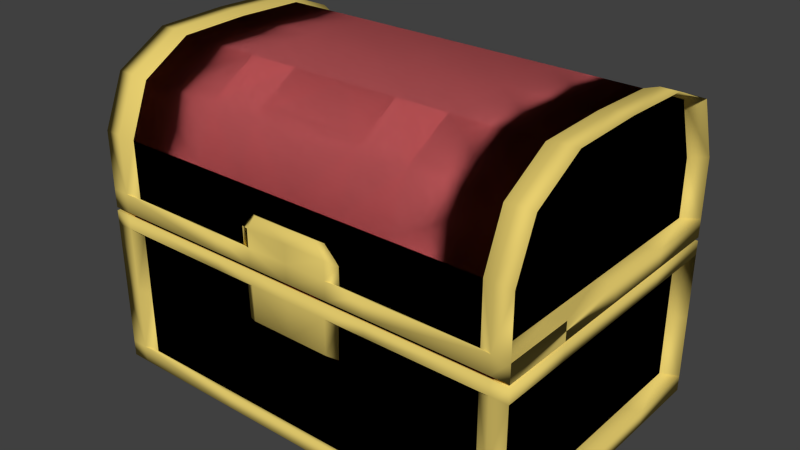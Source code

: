 # Source: chest.blend  (saved by Blender 2.76.0; exported with 4.5.12 LTS)
import bpy
from mathutils import Matrix  # noqa: F401  (used for matrix-valued properties, if any)

bpy.ops.wm.read_factory_settings(use_empty=True)
scene = bpy.context.scene
scene.name = 'Scene'

# ---- collections
col_collection_1 = bpy.data.collections.new('Collection 1'); scene.collection.children.link(col_collection_1)

# ---- materials (node trees are filled in below, after node groups)
mat_chestwood = bpy.data.materials.new('ChestWood')
mat_chestwood.alpha_threshold = 0.0
mat_chestwood.use_transparent_shadow = False
mat_chestwood.diffuse_color = (0.8, 0.1599, 0.1701, 1.0)
mat_chestwood.roughness = 0.5
mat_chestwood.line_color = (0.0, 0.0, 0.0, 1.0)
mat_chestmetal = bpy.data.materials.new('ChestMetal')
mat_chestmetal.alpha_threshold = 0.0
mat_chestmetal.use_transparent_shadow = False
mat_chestmetal.diffuse_color = (0.8, 0.618, 0.1585, 1.0)
mat_chestmetal.roughness = 0.5
mat_chestmetal.line_color = (0.0, 0.0, 0.0, 1.0)
mat_black = bpy.data.materials.new('Black')
mat_black.alpha_threshold = 0.0
mat_black.use_transparent_shadow = False
mat_black.diffuse_color = (0.0, 0.0, 0.0, 1.0)
mat_black.roughness = 0.5
mat_black.line_color = (0.0, 0.0, 0.0, 1.0)

# ---- material node trees

# ---- world
world_world = bpy.data.worlds.new('World'); scene.world = world_world
world_world.color = (0.05088, 0.05088, 0.05088)
world_world.use_sun_shadow = False
world_world.sun_shadow_jitter_overblur = 0.0
world_world.cycles.sampling_method = 'MANUAL'
world_world.cycles.sample_map_resolution = 256

# ---- meshes
me_cube = bpy.data.meshes.new('Cube')
me_cube.from_pydata([(1.583, -0.8837, 0.9702), (1.456, -0.8525, 0.9455), (0.7513, 0.8525, 1.004), (1.456, -1.982e-09, 1.167), (1.583, -1.037, -1.11), (1.583, 1.037, -1.11), (0.7513, -0.8525, 0.9455), (0.7513, 1.0, 0.5834), (0.7513, 1.0, -0.5539), (1.456, 0.5, 0.5834), (1.456, 0.5, -0.5539), (1.456, -1.982e-09, 0.5834), (1.456, -1.982e-09, -0.5539), (1.456, -0.5, 0.5834), (1.456, -0.5, -0.5539), (0.7513, -1.0, 0.5834), (0.7513, -1.0, -0.5539), (0.7513, -1.982e-09, -1.122), (0.7513, 0.5, -1.122), (0.7513, -0.5, 1.152), (0.7513, -1.982e-09, 1.167), (0.7513, 0.5, 1.152), (1.368, -1.982e-09, -1.122), (1.368, 0.5, -1.122), (1.368, -1.982e-09, 1.167), (1.368, 0.5, 1.152), (1.368, 1.0, 0.03844), (1.456, -0.5, -0.08594), (1.456, -0.5, -1.01), (1.456, 0.5, 0.1687), (0.7513, -1.0, -0.08594), (1.456, 1.0, -1.01), (1.368, -1.0, -0.08594), (1.368, 1.0, -0.08594), (1.456, 1.0, 0.5834), (0.7513, 1.0, -1.122), (1.456, -0.5, 1.152), (1.456, -1.0, 0.5834), (1.456, -1.982e-09, 0.03844), (1.368, -1.0, -1.122), (1.368, 1.0, -1.122), (1.368, -0.8525, 0.9455), (1.368, 1.0, 0.01475), (1.368, -1.0, 0.01475), (1.456, -1.0, 0.1687), (1.456, 0.5, -0.08594), (1.368, -1.0, -1.01), (1.368, 1.0, -1.01), (1.456, -1.0, -0.08594), (0.7513, -1.0, -1.01), (1.456, -1.982e-09, -1.01), (1.456, 0.5, -1.01), (1.456, -1.982e-09, 0.1687), (1.456, -0.5, 0.1687), (1.368, -1.0, 0.1687), (0.7513, 1.0, -1.01), (0.5966, 1.037, -1.11), (1.583, -2.054e-09, 1.193), (1.583, -0.5183, 1.178), (1.583, -0.5183, -1.11), (1.583, 0.5183, -1.11), (0.5966, -1.037, -1.11), (0.5966, 1.037, 0.03418), (1.583, -2.054e-09, 0.03418), (0.5966, -1.037, 0.03418), (1.583, 1.037, 0.05801), (1.583, -2.054e-09, 0.05801), (1.459, -1.037, -1.11), (1.459, 1.037, 0.03418), (1.459, 1.037, -0.5377), (1.459, -1.037, 0.03418), (1.459, -0.5183, -1.11), (1.459, 0.5183, -1.11), (1.459, 0.5183, 1.178), (0.5966, 1.037, -0.06708), (1.583, 1.037, 0.1891), (1.583, -2.054e-09, -0.06708), (1.583, 0.5183, -0.06708), (1.459, -1.037, -0.9963), (1.583, 1.037, -0.06708), (1.583, -2.054e-09, -0.9963), (0.5966, 1.037, 0.1891), (1.459, 1.037, 0.1891), (1.459, -1.037, 0.1891), (0.5966, 1.037, -0.9963), (1.459, -1.037, -0.06708), (0.3893, 0.5, 1.152), (0.3893, -1.982e-09, 1.167), (0.3893, -0.5, 1.152), (0.3893, -1.0, 0.5834), (0.3893, 1.0, 0.5834), (0.3893, -0.8525, 0.9455), (0.3893, 0.8525, 1.004), (0.3893, 1.0, 0.1687), (0.3091, -1.037, 0.05801), (0.2983, -1.037, -0.06708), (0.2983, 1.037, 0.03418), (0.3757, 1.0, 0.01475), (0.2983, 1.037, -0.9963), (0.2983, -1.037, -0.9963), (0.3757, 1.0, -1.01), (0.3757, 1.0, -0.5539), (0.3757, -1.0, -1.122), (0.3757, -1.0, -0.5539), (0.3893, -1.001, 0.2981), (0.2983, -1.033, -0.3209), (0.3757, -0.9967, -0.3397), (1.459, -0.5183, 1.178), (1.459, -0.8837, 0.9702), (1.459, 1.037, 0.606), (1.459, 0.8837, 1.03), (1.459, -1.037, 0.606), (0.3091, 1.037, 0.1891), (1.456, 1.0, 0.01475), (1.583, -2.054e-09, -1.11), (1.583, -1.037, -0.5377), (-1.583, 1.037, 0.606), (0.0, 0.8525, 1.004), (-0.7513, 0.8525, 1.004), (-1.456, 0.5, 1.152), (-1.583, 0.8837, 1.03), (-1.583, -1.037, -1.11), (-0.7513, -0.8525, 0.9455), (0.0, -0.8525, 0.9455), (0.0, -1.0, -1.122), (0.0, 1.0, 0.5834), (0.0, 1.0, -0.5539), (-0.7513, 1.0, 0.5834), (-0.7513, 1.0, 0.01475), (-0.7513, 1.0, -0.5539), (-1.456, 0.5, 0.5834), (-1.456, 0.5, -0.5539), (-1.456, -1.982e-09, 0.5834), (-1.456, -1.982e-09, -0.5539), (-1.456, -0.5, 0.5834), (-1.456, -0.5, -0.5539), (-0.7513, -1.0, 0.5834), (-0.7513, -1.0, 0.01475), (-0.7513, -1.0, -0.5539), (0.0, -1.0, 0.5834), (0.0, -1.0, -0.5539), (0.0, -0.5, -1.122), (0.0, -1.982e-09, -1.122), (0.0, 0.5, -1.122), (-0.7513, -0.5, 1.152), (0.0, -0.5, 1.152), (-0.7513, -1.982e-09, 1.167), (0.0, -1.982e-09, 1.167), (-0.7513, 0.5, 1.152), (0.0, 0.5, 1.152), (-1.456, 1.0, 0.03844), (-0.7513, 1.0, 0.03844), (-1.368, 1.0, -1.122), (-1.368, 1.0, 0.5834), (-1.368, 1.0, 0.01475), (-1.368, -1.0, 0.01475), (-1.368, -0.5, -1.122), (-1.368, -0.5, 1.152), (-1.368, -1.0, 0.03844), (-1.456, -1.982e-09, -0.08594), (-1.456, 1.0, -0.08594), (-1.456, -1.982e-09, 0.1687), (-1.368, -1.0, 0.1687), (-0.7513, 1.0, -1.01), (-1.456, 1.0, -1.01), (-1.368, -1.0, -0.08594), (-0.7513, 1.0, -1.122), (0.0, 1.0, -1.122), (-1.456, -1.0, 0.01475), (-1.456, 0.5, 0.01475), (0.0, -1.0, 0.01475), (-1.456, -1.0, 0.03844), (-1.368, -1.0, -1.122), (-1.368, 0.5, -1.122), (-1.368, -1.982e-09, 1.167), (-1.456, -1.0, 0.1687), (-1.456, 0.5, -0.08594), (-1.368, -1.0, -1.01), (-1.368, 1.0, -1.01), (0.0, -1.0, -1.01), (0.0, 1.0, -0.08594), (-1.456, -1.982e-09, -1.01), (-1.456, 0.5, -1.01), (-1.456, -0.5, 0.1687), (-0.7513, -1.0, -0.08594), (0.0, -1.0, 0.1687), (0.0, 1.0, -1.01), (-1.368, 1.0, -0.08594), (0.0, -1.0, -0.08594), (0.0, 1.037, -1.11), (-1.583, -2.054e-09, 1.193), (-1.583, -0.5183, 1.178), (-1.583, -1.037, 0.606), (-1.583, -0.5183, -1.11), (-0.5966, -1.037, -1.11), (0.0, 1.037, 0.03418), (-1.583, 0.5183, 0.03418), (-1.583, 1.037, 0.05801), (-0.5966, 1.037, 0.05801), (-1.583, 0.5183, 0.05801), (0.0, -1.037, 0.05801), (-1.459, -1.037, -1.11), (-1.459, 1.037, -1.11), (-1.459, -1.037, 0.03418), (-1.459, 0.5183, 1.178), (-1.583, -1.037, 0.1891), (0.0, 1.037, 0.1891), (-1.583, -2.054e-09, -0.06708), (-1.583, 0.5183, -0.06708), (-1.459, -1.037, -0.9963), (-1.459, 1.037, -0.9963), (0.0, -1.037, -0.9963), (-1.583, -0.5183, -0.9963), (-0.5966, 1.037, 0.1891), (-1.583, 0.5183, 0.1891), (-1.583, -2.054e-09, 0.1891), (-1.583, -0.5183, 0.1891), (-0.5966, -1.037, -0.06708), (0.0, 1.037, -0.9963), (-1.459, 1.037, -0.06708), (0.0, -1.037, -0.06708), (-0.3893, 0.5, 1.152), (-0.3893, -1.982e-09, 1.167), (-0.3893, -0.5, 1.152), (-0.3893, -1.0, 0.5834), (-0.3893, 1.0, 0.5834), (-0.3893, -0.8525, 0.9455), (-0.3893, 0.8525, 1.004), (-0.3091, 1.037, 0.05801), (-0.3757, 1.0, -0.08594), (-0.2983, -1.037, -0.06708), (-0.2983, -1.037, -1.11), (-0.2983, 1.037, -1.11), (-0.2983, -1.037, -0.9963), (-0.2983, 1.037, -0.06708), (-0.2983, -1.037, 0.03418), (-0.3757, -1.0, -1.01), (-0.3757, 1.0, -0.5539), (-0.3757, 1.0, -1.122), (-0.3757, -0.5, -1.122), (-0.3757, -1.0, -0.5539), (-0.3757, -1.0, 0.01475), (-0.2892, -0.997, 0.4044), (0.0, -1.034, 0.4247), (0.0, -1.001, 0.2981), (-0.3757, -0.9967, -0.3397), (-1.459, 0.8837, 1.03), (-1.459, -2.054e-09, 1.193), (-1.459, -1.037, 0.606), (-0.2375, -1.034, 0.4247), (-0.3091, 1.037, 0.1891), (-1.583, -1.037, -0.9963), (-1.456, 1.0, 0.01475), (-1.583, 1.037, 0.03418), (-1.583, -1.037, -0.06708), (-1.583, -1.037, 0.03418), (0.7513, -1.0, -1.122), (1.456, -1.0, -0.5539), (1.456, 1.0, -0.5539), (1.583, 1.037, 0.606), (1.456, 0.8525, 1.004), (0.7513, 0.8525, 1.004), (1.456, 0.5, 1.152), (1.583, 0.8837, 1.03), (0.7513, -0.8525, 0.9455), (0.7513, 1.0, 0.5834), (1.456, 0.5, 0.5834), (1.456, -1.982e-09, 0.5834), (1.456, -0.5, 0.5834), (0.7513, -1.0, 0.5834), (0.7513, -0.5, 1.152), (0.7513, -1.982e-09, 1.167), (0.7513, 0.5, 1.152), (1.456, 1.0, 0.03844), (1.456, 0.5, 0.03844), (1.456, -0.5, 0.03844), (1.368, 1.0, 0.5834), (1.368, -1.0, 0.5834), (1.368, -1.0, 0.03844), (0.7513, -1.0, 0.1687), (0.7513, 1.0, 0.1687), (1.368, 1.0, 0.1687), (1.456, -1.0, 0.03844), (0.7513, 1.0, 0.03844), (0.7513, -1.0, 0.03844), (1.368, 0.8525, 1.004), (1.368, -0.5, 1.152), (1.456, 1.0, 0.1687), (1.583, 0.5183, 1.178), (1.583, -1.037, 0.606), (1.583, -1.037, 0.05801), (0.5966, 1.037, 0.05801), (1.583, 0.5183, 0.05801), (1.583, -0.5183, 0.05801), (0.5966, -1.037, 0.05801), (1.459, 1.037, 0.05801), (1.459, -1.037, 0.05801), (0.5966, -1.037, 0.1891), (1.583, -1.037, 0.1891), (1.583, 0.5183, 0.1891), (1.583, -2.054e-09, 0.1891), (1.583, -0.5183, 0.1891), (0.3893, 1.0, 0.03844), (0.3893, 0.5, 1.152), (0.3893, -1.982e-09, 1.167), (0.3893, -0.5, 1.152), (0.3893, -1.0, 0.5834), (0.3893, 1.0, 0.5834), (0.3893, -0.8525, 0.9455), (0.3893, 0.8525, 1.004), (0.3893, -1.0, 0.03844), (0.3893, -1.0, 0.1687), (0.3091, 1.037, 0.05801), (0.3091, -1.037, 0.1891), (0.2375, -1.034, 0.4247), (0.2892, -0.997, 0.4044), (1.459, -2.054e-09, 1.193), (0.3091, -1.037, 0.3184), (-1.583, -0.8837, 0.9702), (-1.456, 0.8525, 1.004), (-1.456, -0.8525, 0.9455), (0.0, 0.8525, 1.004), (-0.7513, 0.8525, 1.004), (-1.456, 1.0, 0.5834), (-1.456, -1.982e-09, 1.167), (-1.456, -0.5, 1.152), (-1.456, -1.0, 0.5834), (-0.7513, -0.8525, 0.9455), (0.0, -0.8525, 0.9455), (0.0, 1.0, 0.5834), (-0.7513, 1.0, 0.5834), (-1.456, 0.5, 0.5834), (-1.456, -1.982e-09, 0.5834), (-1.456, -0.5, 0.5834), (-0.7513, -1.0, 0.5834), (0.0, -1.0, 0.5834), (-0.7513, -0.5, 1.152), (0.0, -0.5, 1.152), (-0.7513, -1.982e-09, 1.167), (0.0, -1.982e-09, 1.167), (-0.7513, 0.5, 1.152), (0.0, 0.5, 1.152), (-1.456, 0.5, 0.03844), (-1.456, -0.5, 0.03844), (-0.7513, -1.0, 0.03844), (-1.368, 0.8525, 1.004), (-0.7513, -1.0, 0.1687), (-1.456, 1.0, 0.1687), (-0.7513, 1.0, 0.1687), (-1.456, 0.5, 0.1687), (0.0, 1.0, 0.03844), (-1.456, -1.982e-09, 0.03844), (0.0, -1.0, 0.03844), (-1.368, -0.8525, 0.9455), (-1.368, -1.0, 0.5834), (-1.368, 0.5, 1.152), (-1.368, 1.0, 0.03844), (0.0, 1.0, 0.1687), (-1.368, 1.0, 0.1687), (-1.583, 0.5183, 1.178), (-1.583, -1.037, 0.05801), (0.0, 1.037, 0.05801), (-1.583, -2.054e-09, 0.05801), (-1.583, -0.5183, 0.05801), (-0.5966, -1.037, 0.05801), (-1.459, -0.8837, 0.9702), (-1.459, 1.037, 0.05801), (-1.459, -1.037, 0.05801), (-1.583, 1.037, 0.1891), (0.0, -1.037, 0.1891), (-1.459, -1.037, 0.1891), (-0.3893, 1.0, 0.03844), (-0.3893, 0.5, 1.152), (-0.3893, -1.982e-09, 1.167), (-0.3893, -0.5, 1.152), (-0.3893, -1.0, 0.5834), (-0.3893, 1.0, 0.5834), (-0.3893, -0.8525, 0.9455), (-0.3893, 0.8525, 1.004), (-0.3893, -1.0, 0.03844), (-0.3893, 1.0, 0.1687), (-0.3893, -1.0, 0.1687), (-0.3091, -1.037, 0.05801), (0.0, -0.997, 0.4044), (-0.3893, -1.001, 0.2981), (0.0, -1.037, 0.3184), (-1.459, -0.5183, 1.178), (-1.459, 1.037, 0.1891), (-1.459, 1.037, 0.606), (-0.5966, -1.037, 0.1891), (-0.3091, -1.037, 0.1891), (-0.3091, -1.037, 0.3184), (0.7513, 1.0, -0.5539), (1.456, 0.5, -0.5539), (1.456, -1.982e-09, -0.5539), (1.456, -0.5, 0.01475), (1.456, -0.5, -0.5539), (0.7513, -1.0, 0.01475), (0.7513, -1.0, -0.5539), (0.7513, -0.5, -1.122), (1.456, -1.982e-09, -0.08594), (1.456, -1.0, 0.01475), (0.7513, 1.0, 0.01475), (1.456, 0.5, 0.01475), (1.456, -1.982e-09, 0.01475), (1.368, 1.0, -0.5539), (1.368, -1.0, -0.5539), (1.368, -0.5, -1.122), (0.7513, 1.0, -0.08594), (1.456, 1.0, -0.08594), (1.456, -1.0, -1.01), (1.583, 1.037, -0.5377), (1.583, 0.5183, 0.03418), (1.583, -0.5183, 0.03418), (1.459, 1.037, -1.11), (1.459, -1.037, -0.5377), (1.459, -2.054e-09, -1.11), (1.583, -0.5183, -0.06708), (1.459, 1.037, -0.9963), (0.5966, -1.037, -0.9963), (1.583, -0.5183, -0.9963), (1.583, 0.5183, -0.9963), (0.5966, -1.037, -0.06708), (1.459, 1.037, -0.06708), (0.3757, -1.0, 0.01475), (0.2983, -1.037, -1.11), (0.2983, 1.037, -1.11), (0.3757, -1.0, -0.08594), (0.2983, 1.037, -0.06708), (0.2983, -1.037, 0.03418), (0.3757, -1.0, -1.01), (0.3757, 1.0, -0.08594), (0.3757, 0.5, -1.122), (0.3757, 1.0, -0.5539), (0.3757, 1.0, -1.122), (0.3757, -1.982e-09, -1.122), (0.3757, -0.5, -1.122), (0.3757, -1.0, -0.5539), (1.583, -1.037, -0.9963), (1.583, 1.037, -0.9963), (1.583, 1.037, 0.03418), (1.583, -1.037, -0.06708), (1.583, -1.037, 0.03418), (-1.456, 1.0, -0.5539), (-0.7513, -1.0, -1.122), (0.0, 1.0, -0.5539), (-0.7513, 1.0, -0.5539), (-1.456, 0.5, -0.5539), (-1.456, -1.982e-09, 0.01475), (-1.456, -1.982e-09, -0.5539), (-1.456, -0.5, -0.5539), (-0.7513, -1.0, -0.5539), (0.0, -1.0, -0.5539), (-0.7513, -0.5, -1.122), (-0.7513, -1.982e-09, -1.122), (-0.7513, 0.5, -1.122), (-1.368, 1.0, -0.5539), (-1.456, -0.5, -0.08594), (-1.456, -1.0, -0.08594), (-0.7513, -1.0, -1.01), (-1.456, -0.5, -1.01), (-1.456, -1.0, -0.5539), (0.0, 1.0, 0.01475), (-1.456, -0.5, 0.01475), (-1.368, -1.0, -0.5539), (-1.368, -1.982e-09, -1.122), (-0.7513, 1.0, -0.08594), (-1.456, -1.0, -1.01), (-1.583, 1.037, -0.5377), (-0.5966, 1.037, -1.11), (-1.583, -1.037, -0.5377), (-1.583, 0.5183, -1.11), (0.0, -1.037, -1.11), (-0.5966, 1.037, 0.03418), (-1.583, -2.054e-09, 0.03418), (-1.583, -0.5183, 0.03418), (-0.5966, -1.037, 0.03418), (0.0, -1.037, 0.03418), (-1.459, 1.037, 0.03418), (-1.459, 1.037, -0.5377), (-1.459, -1.037, -0.5377), (-1.459, -0.5183, -1.11), (-1.459, -2.054e-09, -1.11), (-1.459, 0.5183, -1.11), (-0.5966, 1.037, -0.06708), (-1.583, -0.5183, -0.06708), (0.0, 1.037, -0.06708), (-1.583, 1.037, -0.06708), (-0.5966, -1.037, -0.9963), (-1.583, -2.054e-09, -0.9963), (-1.583, 0.5183, -0.9963), (-0.5966, 1.037, -0.9963), (-1.583, 1.037, -0.9963), (-1.459, -1.037, -0.06708), (-0.2983, 1.037, 0.03418), (-0.3757, -1.0, -0.08594), (-0.2983, 1.037, -0.9963), (-0.3757, 1.0, -1.01), (-0.3757, 0.5, -1.122), (-0.3757, 1.0, -0.5539), (-0.3757, 1.0, 0.01475), (-0.3757, -1.0, -1.122), (-0.3757, -1.982e-09, -1.122), (-0.3757, -1.0, -0.5539), (0.0, -0.9967, -0.3397), (0.0, -1.033, -0.3209), (-0.2983, -1.033, -0.3209), (-1.583, -2.054e-09, -1.11), (-1.583, 1.037, -1.11), (-0.3821, -0.3821, -0.6619), (-0.3821, -0.3821, 0.1024), (-0.3821, 0.3821, -0.6619), (-0.3821, 0.3821, 0.1024), (0.3821, -0.3821, -0.6619), (0.3821, -0.3821, 0.1024), (0.3821, 0.3821, -0.6619), (0.3821, 0.3821, 0.1024)], [], [(92, 2, 7, 90), (91, 123, 139, 89), (91, 88, 145, 123), (88, 87, 147, 145), (24, 25, 21, 20), (87, 86, 149, 147), (86, 92, 117, 149), (17, 18, 23, 22), (19, 20, 87, 88), (6, 19, 88, 91), (6, 91, 89, 15), (117, 92, 90, 125), (20, 21, 86, 87), (21, 2, 92, 86), (227, 225, 127, 118), (226, 224, 139, 123), (226, 123, 145, 223), (223, 145, 147, 222), (222, 147, 149, 221), (221, 149, 117, 227), (205, 175, 183, 216), (144, 223, 222, 146), (122, 226, 223, 144), (122, 136, 224, 226), (117, 125, 225, 227), (146, 222, 221, 148), (148, 221, 227, 118), (309, 307, 265, 261), (308, 306, 335, 328), (308, 328, 337, 305), (305, 337, 339, 304), (304, 339, 341, 303), (303, 341, 321, 309), (265, 280, 281, 276), (301, 293, 290, 298), (270, 305, 304, 271), (264, 308, 305, 270), (264, 269, 306, 308), (321, 329, 307, 309), (271, 304, 303, 272), (272, 303, 309, 261), (269, 279, 311, 306), (378, 322, 330, 376), (324, 325, 333, 332), (325, 320, 326, 333), (377, 328, 335, 375), (377, 374, 337, 328), (374, 373, 339, 337), (373, 372, 341, 339), (372, 378, 321, 341), (323, 331, 349, 347), (336, 338, 373, 374), (327, 336, 374, 377), (327, 377, 375, 334), (321, 378, 376, 329), (338, 340, 372, 373), (340, 322, 378, 372), (390, 381, 384, 391), (502, 498, 455, 454), (510, 512, 511, 509), (512, 516, 515, 511), (516, 514, 513, 515), (514, 510, 509, 513), (509, 511, 515, 513), (514, 516, 512, 510), (431, 408, 8, 101), (260, 262, 9, 34), (409, 45, 10, 258), (262, 3, 11, 9), (45, 400, 12, 10), (3, 36, 13, 11), (400, 27, 14, 12), (36, 1, 37, 13), (27, 48, 257, 14), (41, 6, 15, 277), (32, 30, 16, 406), (427, 188, 140, 103), (102, 436, 399, 256), (436, 435, 17, 399), (435, 432, 18, 17), (432, 434, 35, 18), (41, 286, 19, 6), (286, 24, 20, 19), (25, 285, 2, 21), (18, 35, 40, 23), (2, 285, 276, 7), (408, 33, 405, 8), (256, 399, 407, 39), (399, 17, 22, 407), (90, 7, 280, 93), (13, 37, 44, 53), (9, 11, 52, 29), (10, 12, 50, 51), (103, 140, 179, 430), (277, 15, 279, 54), (11, 13, 53, 52), (101, 8, 55, 100), (12, 14, 28, 50), (34, 9, 29, 287), (406, 16, 49, 46), (258, 10, 51, 31), (14, 257, 410, 28), (8, 405, 47, 55), (7, 276, 281, 280), (89, 139, 185, 311), (412, 440, 113, 403), (419, 78, 46, 49), (295, 65, 273, 26), (425, 472, 124, 102), (442, 413, 395, 401), (26, 283, 291, 295), (98, 218, 186, 100), (414, 72, 23, 40), (439, 411, 258, 31), (82, 81, 280, 281), (299, 75, 287, 29), (275, 38, 66, 293), (262, 260, 263, 288), (30, 32, 85, 422), (68, 62, 402, 42), (310, 284, 294, 94), (37, 1, 0, 289), (71, 67, 39, 407), (418, 84, 55, 47), (43, 397, 64, 70), (427, 30, 422, 95), (413, 63, 404, 395), (99, 419, 49, 430), (302, 350, 361, 312), (75, 259, 34, 287), (80, 421, 51, 50), (410, 257, 115, 438), (298, 301, 53, 44), (441, 115, 257, 48), (38, 274, 292, 66), (426, 56, 35, 434), (421, 439, 31, 51), (423, 69, 405, 33), (96, 195, 462, 97), (48, 27, 417, 441), (278, 282, 290, 296), (36, 3, 57, 58), (27, 400, 76, 417), (32, 406, 415, 85), (429, 64, 397, 424), (78, 415, 406, 46), (40, 35, 56, 414), (420, 438, 4, 59), (98, 84, 56, 426), (110, 263, 259, 109), (439, 421, 60, 5), (421, 80, 114, 60), (80, 420, 59, 114), (78, 419, 61, 67), (99, 211, 472, 425), (112, 81, 291, 312), (82, 75, 65, 295), (75, 299, 292, 65), (299, 300, 66, 292), (300, 301, 293, 66), (83, 297, 294, 296), (313, 369, 200, 94), (84, 418, 414, 56), (438, 78, 67, 4), (0, 108, 111, 289), (441, 85, 415, 115), (0, 58, 107, 108), (58, 57, 316, 107), (57, 288, 73, 316), (288, 263, 110, 73), (81, 82, 295, 291), (298, 83, 296, 290), (115, 415, 78, 438), (109, 259, 75, 82), (442, 70, 85, 441), (440, 412, 77, 79), (413, 442, 441, 417), (429, 477, 220, 95), (62, 68, 423, 74), (70, 64, 422, 85), (289, 111, 83, 298), (96, 62, 74, 428), (63, 413, 417, 76), (412, 63, 76, 77), (58, 0, 1, 36), (416, 71, 407, 22), (83, 111, 277, 54), (44, 37, 289, 298), (67, 61, 256, 39), (47, 405, 69, 418), (33, 408, 74, 423), (45, 409, 79, 77), (3, 262, 288, 57), (282, 275, 293, 290), (400, 45, 77, 76), (297, 83, 54, 279), (110, 109, 276, 285), (438, 420, 28, 410), (274, 273, 65, 292), (301, 300, 52, 53), (313, 297, 279, 311), (296, 294, 284, 278), (409, 258, 411, 79), (259, 263, 260, 34), (420, 80, 50, 28), (63, 412, 403, 404), (300, 299, 29, 52), (112, 206, 357, 93), (431, 180, 486, 428), (72, 416, 22, 23), (125, 90, 93, 357), (15, 89, 311, 279), (352, 310, 94, 200), (283, 302, 312, 291), (206, 112, 312, 361), (297, 313, 94, 294), (311, 185, 244, 104), (81, 112, 93, 280), (141, 142, 435, 436), (142, 143, 432, 435), (126, 101, 100, 186), (195, 96, 428, 486), (189, 426, 434, 167), (218, 98, 426, 189), (211, 99, 430, 179), (427, 95, 105, 106), (64, 429, 95, 422), (16, 103, 430, 49), (124, 141, 436, 102), (143, 167, 434, 432), (419, 99, 425, 61), (408, 431, 428, 74), (180, 431, 101, 126), (62, 96, 97, 402), (30, 427, 103, 16), (84, 98, 100, 55), (61, 425, 102, 256), (477, 429, 424, 170), (317, 104, 315, 314), (243, 314, 315, 383), (317, 385, 369, 313), (314, 243, 385, 317), (104, 244, 383, 315), (313, 311, 104, 317), (504, 106, 105, 505), (95, 220, 505, 105), (106, 504, 188, 427), (286, 41, 108, 107), (281, 276, 109, 82), (285, 25, 73, 110), (24, 286, 107, 316), (41, 277, 111, 108), (25, 24, 316, 73), (418, 439, 5, 414), (69, 411, 439, 418), (42, 113, 440, 68), (71, 416, 114, 59), (423, 79, 411, 69), (70, 442, 401, 43), (72, 414, 5, 60), (68, 440, 79, 423), (416, 72, 60, 114), (67, 71, 59, 4), (229, 237, 129, 466), (319, 323, 130, 119), (160, 443, 131, 176), (119, 130, 132, 324), (176, 131, 133, 159), (324, 132, 134, 325), (159, 133, 135, 457), (325, 134, 326, 320), (457, 135, 461, 458), (353, 354, 136, 122), (165, 464, 138, 184), (495, 240, 140, 188), (501, 444, 453, 239), (239, 453, 454, 502), (498, 455, 166, 238), (353, 122, 144, 157), (157, 144, 146, 174), (174, 146, 148, 355), (355, 148, 118, 345), (455, 173, 152, 166), (118, 127, 153, 345), (466, 129, 456, 187), (444, 172, 156, 453), (453, 156, 465, 454), (454, 465, 173, 455), (225, 380, 348, 127), (134, 183, 175, 326), (130, 349, 161, 132), (131, 182, 181, 133), (240, 236, 179, 140), (354, 162, 346, 136), (132, 161, 183, 134), (237, 497, 163, 129), (133, 181, 460, 135), (323, 347, 349, 130), (464, 177, 459, 138), (443, 164, 182, 131), (135, 460, 467, 461), (129, 163, 178, 456), (127, 348, 358, 153), (224, 381, 185, 139), (196, 169, 252, 253), (488, 459, 177, 209), (366, 356, 150, 197), (231, 501, 124, 472), (255, 168, 463, 475), (356, 366, 198, 151), (496, 497, 186, 218), (202, 152, 173, 483), (492, 164, 443, 468), (387, 358, 348, 213), (214, 349, 347, 368), (343, 363, 362, 351), (119, 359, 120, 319), (184, 217, 493, 165), (478, 154, 128, 473), (379, 382, 364, 344), (326, 192, 318, 320), (481, 156, 172, 201), (210, 178, 163, 491), (155, 203, 476, 137), (495, 230, 217, 184), (475, 463, 448, 474), (233, 236, 459, 488), (371, 228, 361, 350), (368, 347, 323, 116), (489, 181, 182, 490), (467, 251, 470, 461), (254, 458, 461, 470), (351, 362, 199, 342), (232, 238, 166, 469), (490, 182, 164, 492), (219, 187, 456, 479), (494, 500, 462, 195), (458, 254, 485, 457), (158, 367, 360, 171), (325, 191, 190, 324), (457, 485, 207, 159), (165, 493, 480, 464), (235, 241, 137, 476), (209, 177, 464, 480), (152, 202, 469, 166), (212, 193, 121, 251), (496, 232, 469, 491), (246, 388, 116, 120), (492, 508, 471, 490), (490, 471, 507, 489), (489, 507, 193, 212), (209, 201, 194, 488), (233, 231, 472, 211), (250, 228, 198, 213), (387, 366, 197, 368), (368, 197, 199, 214), (214, 199, 362, 215), (215, 362, 363, 216), (216, 363, 360, 205), (370, 367, 364, 389), (390, 382, 200, 369), (491, 469, 202, 210), (251, 121, 201, 209), (318, 192, 248, 365), (254, 470, 480, 493), (318, 365, 386, 191), (191, 386, 247, 190), (190, 247, 204, 359), (359, 204, 246, 120), (213, 198, 366, 387), (205, 360, 367, 370), (470, 251, 209, 480), (388, 387, 368, 116), (255, 254, 493, 203), (253, 487, 208, 196), (475, 485, 254, 255), (235, 230, 220, 477), (473, 484, 219, 478), (203, 493, 217, 476), (192, 205, 370, 248), (494, 234, 484, 473), (474, 207, 485, 475), (196, 208, 207, 474), (191, 325, 320, 318), (482, 465, 156, 481), (370, 162, 354, 248), (175, 205, 192, 326), (201, 172, 444, 194), (178, 210, 479, 456), (187, 219, 484, 466), (176, 208, 487, 160), (324, 190, 359, 119), (171, 360, 363, 343), (159, 207, 208, 176), (389, 346, 162, 370), (246, 345, 153, 388), (251, 467, 460, 212), (342, 199, 197, 150), (216, 183, 161, 215), (390, 381, 346, 389), (367, 158, 344, 364), (160, 487, 468, 443), (116, 323, 319, 120), (212, 460, 181, 489), (474, 448, 169, 196), (215, 161, 349, 214), (250, 380, 357, 206), (229, 234, 486, 180), (483, 173, 465, 482), (125, 357, 380, 225), (136, 346, 381, 224), (352, 200, 382, 379), (151, 198, 228, 371), (206, 361, 228, 250), (389, 364, 382, 390), (381, 384, 244, 185), (213, 348, 380, 250), (141, 239, 502, 142), (142, 502, 498, 143), (126, 186, 497, 237), (195, 486, 234, 494), (189, 167, 238, 232), (218, 189, 232, 496), (211, 179, 236, 233), (495, 245, 506, 230), (476, 217, 230, 235), (138, 459, 236, 240), (124, 501, 239, 141), (143, 498, 238, 167), (488, 194, 231, 233), (466, 484, 234, 229), (180, 126, 237, 229), (473, 128, 500, 494), (184, 138, 240, 495), (491, 163, 497, 496), (194, 444, 501, 231), (477, 170, 241, 235), (391, 249, 242, 384), (243, 383, 242, 249), (391, 390, 369, 385), (249, 391, 385, 243), (384, 242, 383, 244), (504, 505, 506, 245), (230, 506, 505, 220), (245, 495, 188, 504), (157, 386, 365, 353), (358, 387, 388, 153), (345, 246, 204, 355), (174, 247, 386, 157), (353, 365, 248, 354), (355, 204, 247, 174), (210, 202, 508, 492), (479, 210, 492, 468), (154, 478, 253, 252), (481, 193, 507, 482), (219, 479, 468, 487), (203, 155, 168, 255), (483, 471, 508, 202), (478, 219, 487, 253), (482, 507, 471, 483), (201, 121, 193, 481), (409, 258, 393, 45), (431, 433, 392, 408), (260, 34, 266, 262), (262, 266, 267, 3), (3, 267, 268, 36), (36, 268, 37, 1), (41, 277, 269, 264), (41, 264, 270, 286), (286, 270, 271, 24), (24, 271, 272, 25), (25, 272, 261, 285), (261, 265, 276, 285), (307, 93, 280, 265), (268, 53, 44, 37), (266, 29, 52, 267), (277, 54, 279, 269), (267, 52, 53, 268), (34, 287, 29, 266), (306, 311, 185, 335), (329, 357, 93, 307), (319, 119, 331, 323), (119, 324, 332, 331), (353, 327, 334, 354), (353, 157, 336, 327), (157, 174, 338, 336), (174, 355, 340, 338), (355, 345, 322, 340), (322, 345, 153, 330), (376, 330, 348, 380), (333, 326, 175, 183), (331, 332, 161, 349), (354, 334, 346, 162), (332, 333, 183, 161), (330, 153, 358, 348), (375, 335, 185, 381), (329, 376, 380, 357), (334, 375, 381, 346), (45, 393, 394, 400), (400, 394, 396, 27), (27, 396, 257, 48), (32, 406, 398, 30), (427, 437, 452, 188), (408, 392, 405, 33), (393, 51, 50, 394), (437, 430, 179, 452), (433, 100, 55, 392), (394, 50, 28, 396), (406, 46, 49, 398), (258, 31, 51, 393), (396, 28, 410, 257), (392, 55, 47, 405), (445, 186, 100, 433), (398, 49, 430, 437), (180, 445, 433, 431), (30, 398, 437, 427), (229, 466, 446, 499), (160, 176, 447, 443), (176, 159, 449, 447), (159, 457, 450, 449), (457, 458, 461, 450), (165, 184, 451, 464), (495, 188, 452, 503), (466, 187, 456, 446), (447, 449, 181, 182), (503, 452, 179, 236), (499, 446, 163, 497), (449, 450, 460, 181), (464, 451, 459, 177), (443, 447, 182, 164), (450, 461, 467, 460), (446, 456, 178, 163), (445, 499, 497, 186), (451, 503, 236, 459), (180, 229, 499, 445), (184, 495, 503, 451)])
me_cube.polygons.foreach_set('use_smooth', [1, 1, 1, 1, 1, 1, 1, 1, 1, 1, 1, 1, 1, 1, 1, 1, 1, 1, 1, 1, 1, 1, 1, 1, 1, 1, 1, 1, 1, 1, 1, 1, 1, 1, 1, 1, 1, 1, 1, 1, 1, 1, 1, 1, 1, 1, 1, 1, 1, 1, 1, 1, 1, 1, 1, 1, 1, 1, 1, 0, 0, 0, 0, 0, 0, 1, 1, 1, 1, 1, 1, 1, 1, 1, 1, 1, 1, 1, 1, 1, 1, 1, 1, 1, 1, 1, 1, 1, 1, 1, 1, 1, 1, 1, 1, 1, 1, 1, 1, 1, 1, 1, 1, 1, 1, 1, 1, 1, 1, 1, 1, 1, 1, 1, 1, 1, 1, 1, 1, 1, 1, 1, 1, 1, 1, 1, 1, 1, 1, 1, 1, 1, 1, 1, 1, 1, 1, 1, 1, 1, 1, 1, 1, 1, 1, 1, 1, 1, 1, 1, 1, 1, 1, 1, 1, 1, 1, 1, 1, 1, 1, 1, 1, 1, 1, 1, 1, 1, 1, 1, 1, 1, 1, 1, 1, 1, 1, 1, 1, 1, 1, 1, 1, 1, 1, 1, 1, 1, 1, 1, 1, 1, 1, 1, 1, 1, 1, 1, 1, 1, 1, 1, 1, 1, 1, 1, 1, 1, 1, 1, 1, 1, 1, 1, 1, 1, 1, 1, 1, 1, 1, 1, 1, 1, 1, 1, 1, 1, 1, 1, 1, 1, 1, 1, 1, 1, 1, 1, 1, 1, 1, 1, 1, 1, 1, 1, 1, 1, 1, 1, 1, 1, 1, 1, 1, 1, 1, 1, 1, 1, 1, 1, 1, 1, 1, 1, 1, 1, 1, 1, 1, 1, 1, 1, 1, 1, 1, 1, 1, 1, 1, 1, 1, 1, 1, 1, 1, 1, 1, 1, 1, 1, 1, 1, 1, 1, 1, 1, 1, 1, 1, 1, 1, 1, 1, 1, 1, 1, 1, 1, 1, 1, 1, 1, 1, 1, 1, 1, 1, 1, 1, 1, 1, 1, 1, 1, 1, 1, 1, 1, 1, 1, 1, 1, 1, 1, 1, 1, 1, 1, 1, 1, 1, 1, 1, 1, 1, 1, 1, 1, 1, 1, 1, 1, 1, 1, 1, 1, 1, 1, 1, 1, 1, 1, 1, 1, 1, 1, 1, 1, 1, 1, 1, 1, 1, 1, 1, 1, 1, 1, 1, 1, 1, 1, 1, 1, 1, 1, 1, 1, 1, 1, 1, 1, 1, 1, 1, 1, 1, 1, 1, 1, 1, 1, 1, 1, 1, 1, 1, 1, 1, 1, 1, 1, 1, 1, 1, 1, 1, 1, 1, 1, 1, 1, 1, 1, 1, 1, 1, 1, 1, 1, 1, 1, 1, 1, 1, 1, 1, 1, 1, 1, 1, 1, 1, 1, 1, 1, 1, 1, 1, 1, 1, 1, 1, 1, 1, 1, 1, 1, 1, 1, 1, 1, 1, 1, 1, 1, 1, 1, 1, 1, 1, 1, 1, 1, 1, 1, 1, 1, 1, 1, 1, 1, 1, 1, 1, 1, 1, 1, 1, 1, 1, 1, 1, 1, 1, 1, 1, 1, 1, 1, 1, 1, 1, 1, 1, 1, 1, 1, 1, 1, 1, 1, 1, 1, 1, 1, 1, 1, 1, 1, 1, 1, 1, 1, 1, 1, 1, 1, 1, 1, 1, 1, 1, 1])
me_cube.polygons.foreach_set('material_index', [0, 0, 0, 0, 0, 0, 0, 1, 0, 0, 0, 0, 0, 0, 0, 0, 0, 0, 0, 0, 1, 0, 0, 0, 0, 0, 0, 0, 0, 0, 0, 0, 0, 0, 1, 0, 0, 0, 0, 0, 0, 0, 0, 0, 0, 0, 0, 0, 0, 0, 0, 0, 0, 0, 0, 0, 0, 1, 1, 2, 2, 2, 2, 2, 2, 0, 0, 0, 0, 0, 0, 0, 0, 0, 0, 0, 0, 1, 1, 1, 1, 0, 0, 0, 1, 0, 0, 1, 1, 0, 0, 0, 0, 0, 0, 0, 0, 0, 0, 0, 0, 0, 0, 0, 0, 1, 1, 1, 1, 1, 1, 1, 1, 1, 1, 1, 1, 1, 1, 1, 1, 1, 1, 1, 1, 1, 1, 1, 1, 1, 1, 1, 1, 1, 1, 1, 1, 1, 1, 1, 1, 1, 1, 1, 1, 1, 1, 1, 1, 1, 1, 1, 1, 1, 1, 1, 1, 1, 1, 1, 1, 1, 1, 1, 1, 1, 1, 1, 1, 1, 1, 1, 1, 1, 1, 1, 1, 1, 1, 1, 1, 1, 1, 1, 1, 1, 1, 1, 1, 1, 1, 1, 1, 1, 1, 1, 1, 1, 1, 1, 1, 1, 1, 1, 1, 1, 1, 1, 1, 1, 0, 0, 1, 1, 1, 1, 1, 1, 1, 1, 0, 1, 1, 1, 1, 1, 1, 0, 1, 1, 1, 1, 0, 1, 0, 1, 1, 1, 1, 1, 1, 1, 1, 1, 1, 1, 1, 1, 1, 1, 1, 1, 1, 1, 1, 1, 1, 1, 1, 1, 1, 1, 1, 0, 0, 0, 0, 0, 0, 0, 0, 0, 0, 0, 0, 1, 1, 1, 0, 0, 0, 0, 1, 0, 0, 1, 1, 1, 0, 0, 0, 0, 0, 0, 0, 0, 0, 0, 0, 0, 0, 0, 0, 0, 1, 1, 1, 1, 1, 1, 1, 1, 1, 1, 1, 1, 1, 1, 1, 1, 1, 1, 1, 1, 1, 1, 1, 1, 1, 1, 1, 1, 1, 1, 1, 1, 1, 1, 1, 1, 1, 1, 1, 1, 1, 1, 1, 1, 1, 1, 1, 1, 1, 1, 1, 1, 1, 1, 1, 1, 1, 1, 1, 1, 1, 1, 1, 1, 1, 1, 1, 1, 1, 1, 1, 1, 1, 1, 1, 1, 1, 1, 1, 1, 1, 1, 1, 1, 1, 1, 1, 1, 1, 1, 1, 1, 1, 1, 1, 1, 1, 1, 1, 1, 1, 1, 1, 1, 1, 0, 0, 1, 1, 1, 1, 1, 1, 1, 1, 0, 1, 1, 1, 1, 1, 1, 0, 1, 1, 1, 1, 0, 1, 0, 1, 1, 1, 1, 1, 1, 1, 1, 1, 1, 1, 1, 1, 1, 1, 1, 1, 1, 1, 1, 1, 1, 1, 1, 1, 1, 1, 0, 0, 0, 0, 0, 0, 0, 0, 0, 0, 0, 0, 0, 0, 0, 0, 0, 0, 0, 0, 0, 0, 0, 0, 0, 0, 0, 0, 0, 0, 0, 0, 0, 0, 0, 0, 0, 0, 0, 0, 0, 0, 0, 0, 0, 0, 0, 0, 0, 0, 0, 0, 0, 0, 0, 0, 0, 0, 0, 0, 0, 0, 0, 0, 0, 0, 0, 0, 0, 0, 0, 0, 0, 0, 0])
_uv = me_cube.uv_layers.new(name='UVMap')
_uv.uv.foreach_set('vector', [0.3266, 0.4827, 0.3939, 0.4827, 0.3939, 0.5657, 0.3266, 0.5657, 0.3266, 0.1498, 0.2543, 0.1498, 0.2543, 0.07707, 0.3266, 0.07707, 0.3266, 0.1498, 0.3266, 0.2257, 0.2543, 0.2257, 0.2543, 0.1498, 0.3266, 0.2257, 0.3266, 0.3187, 0.2543, 0.3187, 0.2543, 0.2257, 0.5085, 0.3187, 0.5085, 0.4117, 0.3939, 0.4117, 0.3939, 0.3187, 0.3266, 0.3187, 0.3266, 0.4117, 0.2543, 0.4117, 0.2543, 0.3187, 0.3266, 0.4117, 0.3266, 0.4827, 0.2543, 0.4827, 0.2543, 0.4117, 0.2465, 0.2352, 0.2768, 0.2615, 0.2551, 0.2754, 0.2325, 0.2615, 0.3939, 0.2257, 0.3939, 0.3187, 0.3266, 0.3187, 0.3266, 0.2257, 0.3939, 0.1498, 0.3939, 0.2257, 0.3266, 0.2257, 0.3266, 0.1498, 0.3939, 0.1498, 0.3266, 0.1498, 0.3266, 0.07707, 0.3939, 0.07707, 0.2543, 0.4827, 0.3266, 0.4827, 0.3266, 0.5657, 0.2543, 0.5657, 0.3939, 0.3187, 0.3939, 0.4117, 0.3266, 0.4117, 0.3266, 0.3187, 0.3939, 0.4117, 0.3939, 0.4827, 0.3266, 0.4827, 0.3266, 0.4117, 0.1819, 0.4827, 0.1819, 0.5657, 0.1146, 0.5657, 0.1146, 0.4827, 0.1819, 0.1498, 0.1819, 0.07707, 0.2543, 0.07707, 0.2543, 0.1498, 0.1819, 0.1498, 0.2543, 0.1498, 0.2543, 0.2257, 0.1819, 0.2257, 0.1819, 0.2257, 0.2543, 0.2257, 0.2543, 0.3187, 0.1819, 0.3187, 0.1819, 0.3187, 0.2543, 0.3187, 0.2543, 0.4117, 0.1819, 0.4117, 0.1819, 0.4117, 0.2543, 0.4117, 0.2543, 0.4827, 0.1819, 0.4827, 0.1226, 0.6709, 0.1264, 0.7115, 0.1168, 0.7138, 0.1151, 0.6819, 0.1146, 0.2257, 0.1819, 0.2257, 0.1819, 0.3187, 0.1146, 0.3187, 0.1146, 0.1498, 0.1819, 0.1498, 0.1819, 0.2257, 0.1146, 0.2257, 0.1146, 0.1498, 0.1146, 0.07707, 0.1819, 0.07707, 0.1819, 0.1498, 0.2543, 0.4827, 0.2543, 0.5657, 0.1819, 0.5657, 0.1819, 0.4827, 0.1146, 0.3187, 0.1819, 0.3187, 0.1819, 0.4117, 0.1146, 0.4117, 0.1146, 0.4117, 0.1819, 0.4117, 0.1819, 0.4827, 0.1146, 0.4827, 0.3266, 0.4827, 0.3266, 0.5657, 0.3939, 0.5657, 0.3939, 0.4827, 0.3266, 0.1498, 0.3266, 0.07707, 0.2543, 0.07707, 0.2543, 0.1498, 0.3266, 0.1498, 0.2543, 0.1498, 0.2543, 0.2257, 0.3266, 0.2257, 0.3266, 0.2257, 0.2543, 0.2257, 0.2543, 0.3187, 0.3266, 0.3187, 0.3266, 0.3187, 0.2543, 0.3187, 0.2543, 0.4117, 0.3266, 0.4117, 0.3266, 0.4117, 0.2543, 0.4117, 0.2543, 0.4827, 0.3266, 0.4827, 0.3939, 0.5657, 0.3939, 0.6427, 0.5085, 0.6427, 0.5085, 0.5657, 0.6475, 0.6207, 0.6881, 0.6265, 0.6824, 0.635, 0.6463, 0.6291, 0.3939, 0.2257, 0.3266, 0.2257, 0.3266, 0.3187, 0.3939, 0.3187, 0.3939, 0.1498, 0.3266, 0.1498, 0.3266, 0.2257, 0.3939, 0.2257, 0.3939, 0.1498, 0.3939, 0.07707, 0.3266, 0.07707, 0.3266, 0.1498, 0.2543, 0.4827, 0.2543, 0.5657, 0.3266, 0.5657, 0.3266, 0.4827, 0.3939, 0.3187, 0.3266, 0.3187, 0.3266, 0.4117, 0.3939, 0.4117, 0.3939, 0.4117, 0.3266, 0.4117, 0.3266, 0.4827, 0.3939, 0.4827, 0.3939, 0.07707, 0.3939, 1.6e-06, 0.3266, 1.422e-06, 0.3266, 0.07707, 0.1819, 0.4827, 0.1146, 0.4827, 0.1146, 0.5657, 0.1819, 0.5657, 0.6944, 0.6427, 0.6015, 0.6455, 0.6015, 0.7512, 0.6944, 0.7512, 0.6015, 0.6455, 0.5359, 0.6838, 0.5085, 0.7512, 0.6015, 0.7512, 0.1819, 0.1498, 0.2543, 0.1498, 0.2543, 0.07707, 0.1819, 0.07707, 0.1819, 0.1498, 0.1819, 0.2257, 0.2543, 0.2257, 0.2543, 0.1498, 0.1819, 0.2257, 0.1819, 0.3187, 0.2543, 0.3187, 0.2543, 0.2257, 0.1819, 0.3187, 0.1819, 0.4117, 0.2543, 0.4117, 0.2543, 0.3187, 0.1819, 0.4117, 0.1819, 0.4827, 0.2543, 0.4827, 0.2543, 0.4117, 0.8803, 0.7512, 0.7874, 0.7512, 0.7874, 0.8282, 0.8803, 0.8282, 0.1146, 0.2257, 0.1146, 0.3187, 0.1819, 0.3187, 0.1819, 0.2257, 0.1146, 0.1498, 0.1146, 0.2257, 0.1819, 0.2257, 0.1819, 0.1498, 0.1146, 0.1498, 0.1819, 0.1498, 0.1819, 0.07707, 0.1146, 0.07707, 0.2543, 0.4827, 0.1819, 0.4827, 0.1819, 0.5657, 0.2543, 0.5657, 0.1146, 0.3187, 0.1146, 0.4117, 0.1819, 0.4117, 0.1819, 0.3187, 0.1146, 0.4117, 0.1146, 0.4827, 0.1819, 0.4827, 0.1819, 0.4117, 0.6895, 0.7833, 0.6916, 0.7779, 0.6941, 0.7791, 0.6963, 0.7898, 0.5831, 0.2316, 0.5684, 0.2087, 0.5952, 0.1957, 0.6068, 0.2107, 0.0, 0.0, 0.0, 0.0, 0.0, 0.0, 0.0, 0.0, 0.0, 0.0, 0.0, 0.0, 0.0, 0.0, 0.0, 0.0, 0.0, 0.0, 0.0, 0.0, 0.0, 0.0, 0.0, 0.0, 0.0, 0.0, 0.0, 0.0, 0.0, 0.0, 0.0, 0.0, 0.0, 0.0, 0.0, 0.0, 0.0, 0.0, 0.0, 0.0, 0.0, 0.0, 0.0, 0.0, 0.0, 0.0, 0.0, 0.0, 0.3241, 0.6427, 0.3939, 0.6427, 0.3939, 0.7297, 0.3241, 0.7297, 0.8529, 0.1554, 0.7874, 0.1828, 0.7874, 0.07707, 0.8803, 0.07707, 0.8803, 1.0, 0.7874, 1.0, 0.7874, 0.913, 0.8803, 0.913, 0.7874, 0.1828, 0.6944, 0.1855, 0.6944, 0.07707, 0.7874, 0.07707, 0.7874, 1.0, 0.6944, 1.0, 0.6944, 0.913, 0.7874, 0.913, 0.6944, 0.1855, 0.6015, 0.1828, 0.6015, 0.07707, 0.6944, 0.07707, 0.6944, 1.0, 0.6015, 1.0, 0.6015, 0.913, 0.6944, 0.913, 0.6015, 0.1828, 0.5359, 0.1444, 0.5085, 0.07707, 0.6015, 0.07707, 0.6015, 1.0, 0.5085, 1.0, 0.5085, 0.913, 0.6015, 0.913, 0.5085, 0.1498, 0.3939, 0.1498, 0.3939, 0.07707, 0.5085, 0.07707, 0.5085, 0.9862, 0.3939, 0.9862, 0.3939, 0.8993, 0.5085, 0.8993, 0.3241, 0.9862, 0.2543, 0.9862, 0.2543, 0.8993, 0.3241, 0.8993, 0.2611, 0.1002, 0.3128, 0.1559, 0.2703, 0.2003, 0.2334, 0.1797, 0.2334, 0.1797, 0.2703, 0.2003, 0.2465, 0.2352, 0.2211, 0.2253, 0.2211, 0.2253, 0.2465, 0.2352, 0.2325, 0.2615, 0.2144, 0.2562, 0.2144, 0.2562, 0.2325, 0.2615, 0.224, 0.2825, 0.2105, 0.2793, 0.5085, 0.1498, 0.5085, 0.2257, 0.3939, 0.2257, 0.3939, 0.1498, 0.5085, 0.2257, 0.5085, 0.3187, 0.3939, 0.3187, 0.3939, 0.2257, 0.5085, 0.4117, 0.5085, 0.4827, 0.3939, 0.4827, 0.3939, 0.4117, 0.2325, 0.2615, 0.2551, 0.2754, 0.2421, 0.287, 0.224, 0.2825, 0.3939, 0.4827, 0.5085, 0.4827, 0.5085, 0.5657, 0.3939, 0.5657, 0.3939, 0.6427, 0.5085, 0.6427, 0.5085, 0.7297, 0.3939, 0.7297, 0.3128, 0.1559, 0.3549, 0.2256, 0.3095, 0.2459, 0.2703, 0.2003, 0.2703, 0.2003, 0.3095, 0.2459, 0.2768, 0.2615, 0.2465, 0.2352, 0.3266, 0.5657, 0.3939, 0.5657, 0.3939, 0.6427, 0.3266, 0.6427, 0.6015, 0.07707, 0.5085, 0.07707, 0.5085, 1.333e-07, 0.6015, 8.887e-08, 0.7874, 0.07707, 0.6944, 0.07707, 0.6944, 3.333e-08, 0.7874, 0.0, 0.7874, 0.913, 0.6944, 0.913, 0.6944, 0.8282, 0.7874, 0.8282, 0.3241, 0.8993, 0.2543, 0.8993, 0.2543, 0.8145, 0.3241, 0.8145, 0.5085, 0.07707, 0.3939, 0.07707, 0.3939, 1.6e-06, 0.5085, 1.689e-06, 0.6944, 0.07707, 0.6015, 0.07707, 0.6015, 8.887e-08, 0.6944, 3.333e-08, 0.3241, 0.7297, 0.3939, 0.7297, 0.3939, 0.8145, 0.3241, 0.8145, 0.6944, 0.913, 0.6015, 0.913, 0.6015, 0.8282, 0.6944, 0.8282, 0.8803, 0.07707, 0.7874, 0.07707, 0.7874, 0.0, 0.8803, 0.0, 0.5085, 0.8993, 0.3939, 0.8993, 0.3939, 0.8145, 0.5085, 0.8145, 0.8803, 0.913, 0.7874, 0.913, 0.7874, 0.8282, 0.8803, 0.8282, 0.6015, 0.913, 0.5085, 0.913, 0.5085, 0.8282, 0.6015, 0.8282, 0.3939, 0.7297, 0.5085, 0.7297, 0.5085, 0.8145, 0.3939, 0.8145, 0.3939, 0.5657, 0.5085, 0.5657, 0.5085, 0.6427, 0.3939, 0.6427, 0.3266, 0.07707, 0.2543, 0.07707, 0.2543, 1.155e-06, 0.3266, 1.422e-06, 0.2515, 0.3255, 0.2488, 0.3285, 0.2413, 0.3187, 0.2433, 0.3166, 0.317, 0.1103, 0.3369, 0.1282, 0.396, 0.2308, 0.395, 0.2469, 0.3877, 0.7603, 0.3772, 0.7611, 0.385, 0.7569, 0.3942, 0.7533, 0.2525, 0.08379, 0.262, 0.09889, 0.1796, 0.06966, 0.1785, 0.05946, 0.3167, 0.3844, 0.3072, 0.3902, 0.2801, 0.3673, 0.288, 0.3614, 0.3772, 0.7611, 0.3877, 0.7603, 0.3308, 0.7819, 0.3425, 0.7745, 0.2068, 0.2847, 0.2094, 0.2863, 0.1959, 0.2854, 0.1959, 0.284, 0.244, 0.2888, 0.242, 0.2871, 0.2553, 0.2755, 0.2566, 0.2782, 0.2463, 0.2935, 0.2492, 0.2948, 0.2478, 0.3039, 0.2447, 0.304, 0.3979, 0.7692, 0.393, 0.7749, 0.3484, 0.7911, 0.3343, 0.792, 0.3959, 0.7202, 0.4043, 0.7169, 0.4097, 0.7458, 0.4037, 0.7562, 0.3665, 0.6598, 0.373, 0.6576, 0.3804, 0.6871, 0.3726, 0.6882, 0.4708, 0.71, 0.4817, 0.7129, 0.4688, 0.7421, 0.462, 0.7356, 0.2517, 0.4523, 0.2345, 0.4537, 0.3264, 0.4013, 0.3211, 0.4126, 0.2411, 0.3174, 0.2382, 0.3195, 0.2244, 0.3228, 0.2195, 0.3227, 0.2847, 0.642, 0.2787, 0.6407, 0.301, 0.6355, 0.3134, 0.6371, 0.4017, 0.6198, 0.4003, 0.6101, 0.4302, 0.6095, 0.4276, 0.6185, 0.3153, 0.2516, 0.3105, 0.2461, 0.3565, 0.2268, 0.3675, 0.2368, 0.2428, 0.2923, 0.2398, 0.2926, 0.2221, 0.2885, 0.2174, 0.2863, 0.3002, 0.395, 0.3109, 0.394, 0.2326, 0.4428, 0.2476, 0.4291, 0.2025, 0.4596, 0.2031, 0.4553, 0.2345, 0.4537, 0.2517, 0.4523, 0.288, 0.3614, 0.2801, 0.3673, 0.2594, 0.3448, 0.2647, 0.3407, 0.2662, 0.05973, 0.2876, 0.06279, 0.3369, 0.1282, 0.317, 0.1103, 0.3096, 0.7831, 0.3036, 0.7884, 0.2773, 0.7948, 0.2765, 0.7912, 0.4037, 0.7562, 0.4097, 0.7458, 0.4355, 0.7484, 0.439, 0.7581, 0.2839, 0.2781, 0.2852, 0.2848, 0.2631, 0.2904, 0.2608, 0.2859, 0.3586, 0.2823, 0.3741, 0.2691, 0.377, 0.3381, 0.3584, 0.3261, 0.3727, 0.6263, 0.3808, 0.6319, 0.3878, 0.6551, 0.3798, 0.656, 0.3272, 0.3815, 0.3253, 0.367, 0.3584, 0.3261, 0.377, 0.3381, 0.3726, 0.6882, 0.3804, 0.6871, 0.3868, 0.7221, 0.3794, 0.7225, 0.2073, 0.2805, 0.2104, 0.2795, 0.2238, 0.2827, 0.2182, 0.2827, 0.2608, 0.2859, 0.2631, 0.2904, 0.2492, 0.2948, 0.2463, 0.2935, 0.2409, 0.3147, 0.2389, 0.3141, 0.2394, 0.3035, 0.2417, 0.3039, 0.2093, 0.3252, 0.2126, 0.3262, 0.1978, 0.3279, 0.1977, 0.3264, 0.3253, 0.367, 0.3272, 0.3815, 0.2929, 0.3563, 0.2977, 0.3486, 0.3523, 0.6334, 0.36, 0.6298, 0.3668, 0.6314, 0.3595, 0.6333, 0.4509, 0.6352, 0.4584, 0.6273, 0.4794, 0.6672, 0.4679, 0.6704, 0.2977, 0.3486, 0.2929, 0.3563, 0.2684, 0.337, 0.2724, 0.3321, 0.3211, 0.4126, 0.3264, 0.4013, 0.4046, 0.3503, 0.434, 0.3597, 0.2067, 0.4491, 0.2133, 0.4466, 0.2476, 0.4291, 0.2326, 0.4428, 0.395, 0.2469, 0.396, 0.2308, 0.434, 0.3597, 0.4046, 0.3503, 0.242, 0.2871, 0.244, 0.2888, 0.2182, 0.2827, 0.2238, 0.2827, 0.3193, 0.2698, 0.3188, 0.2612, 0.3604, 0.2544, 0.3741, 0.2691, 0.2068, 0.2847, 0.2073, 0.2805, 0.2182, 0.2827, 0.2174, 0.2863, 0.4762, 0.7491, 0.4416, 0.7684, 0.439, 0.7581, 0.4688, 0.7421, 0.2463, 0.2935, 0.2471, 0.29, 0.2589, 0.2819, 0.2608, 0.2859, 0.2608, 0.2859, 0.2589, 0.2819, 0.2821, 0.2724, 0.2839, 0.2781, 0.2839, 0.2781, 0.2821, 0.2724, 0.3188, 0.2612, 0.3193, 0.2698, 0.395, 0.2469, 0.3675, 0.2368, 0.301, 0.1248, 0.317, 0.1103, 0.2662, 0.05973, 0.2525, 0.08379, 0.1785, 0.05946, 0.1741, 0.01815, 0.3069, 0.8001, 0.3036, 0.7884, 0.3308, 0.7819, 0.3341, 0.7914, 0.3978, 0.7683, 0.3877, 0.7603, 0.3942, 0.7533, 0.4037, 0.7562, 0.4037, 0.7562, 0.3942, 0.7533, 0.3868, 0.7221, 0.3959, 0.7202, 0.3959, 0.7202, 0.3868, 0.7221, 0.3804, 0.6871, 0.3884, 0.6856, 0.3884, 0.6856, 0.3804, 0.6871, 0.373, 0.6576, 0.3798, 0.656, 0.3641, 0.6185, 0.36, 0.6298, 0.301, 0.6355, 0.2995, 0.6254, 0.2742, 0.6335, 0.2787, 0.6407, 0.2637, 0.6443, 0.2629, 0.6394, 0.2174, 0.2863, 0.2182, 0.2827, 0.244, 0.2888, 0.2428, 0.2923, 0.3749, 0.2684, 0.3605, 0.2535, 0.3675, 0.2368, 0.395, 0.2469, 0.4302, 0.6095, 0.4003, 0.6101, 0.3976, 0.6004, 0.4333, 0.5989, 0.327, 0.3816, 0.3781, 0.3385, 0.4046, 0.3503, 0.3264, 0.4013, 0.4302, 0.6095, 0.4333, 0.5989, 0.4669, 0.6197, 0.4584, 0.6273, 0.4584, 0.6273, 0.4669, 0.6197, 0.4911, 0.6641, 0.4794, 0.6672, 0.4794, 0.6672, 0.4911, 0.6641, 0.4934, 0.7152, 0.4817, 0.7129, 0.4817, 0.7129, 0.4934, 0.7152, 0.4762, 0.7491, 0.4688, 0.7421, 0.3341, 0.7914, 0.3308, 0.7819, 0.3877, 0.7603, 0.3978, 0.7683, 0.3727, 0.6263, 0.3668, 0.6314, 0.36, 0.6298, 0.3641, 0.6185, 0.3781, 0.3385, 0.3749, 0.2684, 0.395, 0.2469, 0.4046, 0.3503, 0.4416, 0.7684, 0.3978, 0.7683, 0.4037, 0.7562, 0.439, 0.7581, 0.3168, 0.3844, 0.327, 0.3816, 0.3264, 0.4013, 0.3109, 0.394, 0.2433, 0.3166, 0.244, 0.3141, 0.2536, 0.3232, 0.2515, 0.3255, 0.288, 0.3614, 0.2929, 0.3563, 0.3272, 0.3815, 0.3167, 0.3844, 0.2067, 0.4491, 0.2031, 0.4553, 0.1956, 0.4533, 0.1953, 0.4504, 0.2195, 0.3227, 0.2188, 0.3197, 0.2409, 0.3147, 0.2411, 0.3174, 0.3109, 0.394, 0.3264, 0.4013, 0.2345, 0.4537, 0.2326, 0.4428, 0.4003, 0.6101, 0.3727, 0.6263, 0.3641, 0.6185, 0.3976, 0.6004, 0.2093, 0.3252, 0.2086, 0.3215, 0.2188, 0.3197, 0.2195, 0.3227, 0.2647, 0.3407, 0.2684, 0.337, 0.2929, 0.3563, 0.288, 0.3614, 0.2515, 0.3255, 0.2536, 0.3232, 0.2684, 0.337, 0.2647, 0.3407, 0.4584, 0.6273, 0.4509, 0.6352, 0.4276, 0.6185, 0.4302, 0.6095, 0.2795, 0.2662, 0.277, 0.2616, 0.3105, 0.2461, 0.3153, 0.2516, 0.364, 0.6177, 0.3572, 0.6148, 0.3922, 0.5896, 0.3974, 0.5998, 0.3808, 0.6319, 0.3727, 0.6263, 0.4003, 0.6101, 0.4017, 0.6198, 0.3675, 0.2368, 0.3565, 0.2268, 0.3141, 0.1551, 0.301, 0.1248, 0.2398, 0.2926, 0.2428, 0.2923, 0.2417, 0.3039, 0.2394, 0.3035, 0.2389, 0.3141, 0.2409, 0.3147, 0.2188, 0.3197, 0.2232, 0.3175, 0.2569, 0.3201, 0.2536, 0.3232, 0.244, 0.3141, 0.2467, 0.3129, 0.4679, 0.6704, 0.4794, 0.6672, 0.4817, 0.7129, 0.4708, 0.71, 0.3595, 0.6333, 0.3668, 0.6314, 0.373, 0.6576, 0.3665, 0.6598, 0.2724, 0.3321, 0.2684, 0.337, 0.2536, 0.3232, 0.2569, 0.3201, 0.2994, 0.6249, 0.311, 0.6197, 0.3572, 0.6148, 0.364, 0.6177, 0.4767, 0.7496, 0.4853, 0.7569, 0.4418, 0.7816, 0.4417, 0.7691, 0.3741, 0.2691, 0.3586, 0.2823, 0.3177, 0.2804, 0.3193, 0.2698, 0.3794, 0.7225, 0.3868, 0.7221, 0.3942, 0.7533, 0.385, 0.7569, 0.3798, 0.656, 0.3878, 0.6551, 0.3963, 0.6838, 0.3884, 0.6856, 0.2742, 0.6334, 0.2789, 0.6254, 0.311, 0.6197, 0.2994, 0.6249, 0.36, 0.6298, 0.3523, 0.6334, 0.3134, 0.6371, 0.301, 0.6355, 0.2467, 0.3129, 0.244, 0.3141, 0.2447, 0.304, 0.2478, 0.3039, 0.439, 0.7581, 0.4355, 0.7484, 0.462, 0.7356, 0.4688, 0.7421, 0.3193, 0.2698, 0.3177, 0.2804, 0.2852, 0.2848, 0.2839, 0.2781, 0.2647, 0.3407, 0.2594, 0.3448, 0.2488, 0.3285, 0.2515, 0.3255, 0.3884, 0.6856, 0.3963, 0.6838, 0.4043, 0.7169, 0.3959, 0.7202, 0.307, 0.8006, 0.3158, 0.8024, 0.281, 0.811, 0.2802, 0.8073, 0.211, 0.3197, 0.2086, 0.3215, 0.1976, 0.3227, 0.1975, 0.3213, 0.2566, 0.2782, 0.2553, 0.2755, 0.277, 0.2616, 0.2795, 0.2662, 0.2543, 0.5657, 0.3266, 0.5657, 0.3266, 0.6427, 0.2543, 0.6427, 0.3939, 0.07707, 0.3266, 0.07707, 0.3266, 1.422e-06, 0.3939, 1.6e-06, 0.2641, 0.6462, 0.2637, 0.6443, 0.2787, 0.6407, 0.2847, 0.642, 0.3425, 0.7745, 0.3308, 0.7819, 0.3036, 0.7884, 0.3096, 0.7831, 0.28, 0.8068, 0.2773, 0.7948, 0.3036, 0.7884, 0.3069, 0.8001, 0.2995, 0.6254, 0.301, 0.6355, 0.2787, 0.6407, 0.2742, 0.6335, 0.2789, 0.6254, 0.2692, 0.6299, 0.2615, 0.631, 0.261, 0.6282, 0.3343, 0.792, 0.3484, 0.7911, 0.3158, 0.8024, 0.307, 0.8006, 0.1893, 0.1736, 0.2334, 0.1797, 0.2211, 0.2253, 0.1928, 0.223, 0.1928, 0.223, 0.2211, 0.2253, 0.2144, 0.2562, 0.1946, 0.255, 0.2543, 0.7297, 0.3241, 0.7297, 0.3241, 0.8145, 0.2543, 0.8145, 0.1977, 0.3264, 0.1976, 0.3227, 0.2086, 0.3215, 0.2093, 0.3252, 0.1957, 0.2796, 0.1957, 0.2781, 0.2104, 0.2795, 0.2073, 0.2805, 0.1959, 0.284, 0.1957, 0.2796, 0.2073, 0.2805, 0.2068, 0.2847, 0.1741, 0.01815, 0.1721, 0.0002816, 0.2876, 0.06279, 0.2662, 0.05973, 0.2025, 0.4596, 0.2033, 0.4578, 0.2016, 0.4577, 0.2031, 0.4553, 0.2326, 0.4428, 0.2345, 0.4537, 0.2031, 0.4553, 0.2067, 0.4491, 0.3939, 0.8993, 0.3241, 0.8993, 0.3241, 0.8145, 0.3939, 0.8145, 0.1798, 0.07144, 0.2611, 0.1002, 0.2334, 0.1797, 0.1893, 0.1736, 0.1946, 0.255, 0.2144, 0.2562, 0.2105, 0.2793, 0.1957, 0.278, 0.317, 0.1103, 0.301, 0.1248, 0.2525, 0.08379, 0.2662, 0.05973, 0.2232, 0.3175, 0.2188, 0.3197, 0.2086, 0.3215, 0.211, 0.3197, 0.2543, 0.6427, 0.3241, 0.6427, 0.3241, 0.7297, 0.2543, 0.7297, 0.2195, 0.3227, 0.2244, 0.3228, 0.2126, 0.3262, 0.2093, 0.3252, 0.3939, 0.9862, 0.3241, 0.9862, 0.3241, 0.8993, 0.3939, 0.8993, 0.2174, 0.2863, 0.2221, 0.2885, 0.2094, 0.2863, 0.2068, 0.2847, 0.301, 0.1248, 0.3141, 0.1551, 0.262, 0.09889, 0.2525, 0.08379, 0.1953, 0.4504, 0.1952, 0.4496, 0.2133, 0.4466, 0.2067, 0.4491, 0.2686, 0.6326, 0.2655, 0.6327, 0.2661, 0.6319, 0.2692, 0.6299, 0.2619, 0.6337, 0.2618, 0.633, 0.2661, 0.6319, 0.2655, 0.6327, 0.2686, 0.6327, 0.2742, 0.6335, 0.2629, 0.6394, 0.2624, 0.6365, 0.2655, 0.6328, 0.2686, 0.6327, 0.2624, 0.6365, 0.2619, 0.6338, 0.2692, 0.6299, 0.2661, 0.6319, 0.2618, 0.633, 0.2615, 0.631, 0.2742, 0.6334, 0.2686, 0.6326, 0.2692, 0.6299, 0.2789, 0.6254, 0.1948, 0.4602, 0.1955, 0.4591, 0.2016, 0.4577, 0.2033, 0.4578, 0.2031, 0.4553, 0.2016, 0.4577, 0.1955, 0.4591, 0.1956, 0.4533, 0.2033, 0.4578, 0.2025, 0.4596, 0.1949, 0.4628, 0.1948, 0.4602, 0.4757, 0.6128, 0.4675, 0.6191, 0.4335, 0.5982, 0.4366, 0.5873, 0.393, 0.7749, 0.3979, 0.7692, 0.4417, 0.7691, 0.4418, 0.7816, 0.4853, 0.7569, 0.4767, 0.7496, 0.4942, 0.7154, 0.5048, 0.7164, 0.5017, 0.6611, 0.4919, 0.6638, 0.4675, 0.6191, 0.4757, 0.6128, 0.4366, 0.5873, 0.4335, 0.5982, 0.3974, 0.5998, 0.3922, 0.5896, 0.5048, 0.7164, 0.4942, 0.7154, 0.4919, 0.6638, 0.5017, 0.6611, 0.2428, 0.2923, 0.244, 0.2888, 0.2471, 0.2901, 0.2462, 0.2936, 0.2417, 0.3039, 0.2428, 0.2923, 0.2462, 0.2936, 0.2446, 0.3041, 0.2382, 0.3195, 0.2411, 0.3174, 0.2433, 0.3166, 0.2413, 0.3187, 0.3153, 0.2516, 0.3199, 0.2603, 0.2821, 0.2724, 0.2795, 0.2662, 0.2409, 0.3147, 0.2417, 0.3039, 0.2446, 0.3041, 0.244, 0.3143, 0.3109, 0.394, 0.3002, 0.395, 0.3065, 0.3904, 0.3168, 0.3844, 0.2566, 0.2782, 0.2588, 0.2819, 0.2471, 0.2901, 0.244, 0.2888, 0.2411, 0.3174, 0.2409, 0.3147, 0.244, 0.3143, 0.2433, 0.3166, 0.2795, 0.2662, 0.2821, 0.2724, 0.2588, 0.2819, 0.2566, 0.2782, 0.3675, 0.2368, 0.3605, 0.2535, 0.3199, 0.2603, 0.3153, 0.2516, 0.1844, 0.6427, 0.1844, 0.7297, 0.1146, 0.7297, 0.1146, 0.6427, 0.8529, 0.6729, 0.8803, 0.7512, 0.7874, 0.7512, 0.7874, 0.6455, 0.6803, 0.5573, 0.5933, 0.5573, 0.5933, 0.4644, 0.6803, 0.4644, 0.7874, 0.6455, 0.7874, 0.7512, 0.6944, 0.7512, 0.6944, 0.6427, 0.6803, 0.4644, 0.5933, 0.4644, 0.5933, 0.3714, 0.6803, 0.3714, 0.6944, 0.6427, 0.6944, 0.7512, 0.6015, 0.7512, 0.6015, 0.6455, 0.6803, 0.3714, 0.5933, 0.3714, 0.5933, 0.2785, 0.6803, 0.2785, 0.6015, 0.6455, 0.6015, 0.7512, 0.5085, 0.7512, 0.5359, 0.6838, 0.6803, 0.2785, 0.5933, 0.2785, 0.5933, 0.1855, 0.6803, 0.1855, 6.665e-07, 0.1498, 1.022e-06, 0.07707, 0.1146, 0.07707, 0.1146, 0.1498, 0.0, 0.9862, 2.666e-07, 0.8993, 0.1146, 0.8993, 0.1146, 0.9862, 0.1844, 0.9862, 0.1844, 0.8993, 0.2543, 0.8993, 0.2543, 0.9862, 0.1067, 0.1158, 0.1472, 0.187, 0.1155, 0.2127, 0.06876, 0.1782, 0.1472, 0.187, 0.1654, 0.2292, 0.1422, 0.2422, 0.1155, 0.2127, 0.1752, 0.2585, 0.181, 0.2808, 0.1676, 0.2853, 0.1579, 0.2658, 6.665e-07, 0.1498, 0.1146, 0.1498, 0.1146, 0.2257, 3.999e-07, 0.2257, 3.999e-07, 0.2257, 0.1146, 0.2257, 0.1146, 0.3187, 1.333e-07, 0.3187, 1.333e-07, 0.3187, 0.1146, 0.3187, 0.1146, 0.4117, 0.0, 0.4117, 0.0, 0.4117, 0.1146, 0.4117, 0.1146, 0.4827, 4.443e-08, 0.4827, 0.1579, 0.2658, 0.1676, 0.2853, 0.149, 0.2917, 0.137, 0.2819, 0.1146, 0.4827, 0.1146, 0.5657, 4.443e-08, 0.5657, 4.443e-08, 0.4827, 0.1146, 0.6427, 0.1146, 0.7297, 2.666e-07, 0.7297, 6.221e-07, 0.6427, 0.06876, 0.1782, 0.1155, 0.2127, 0.08715, 0.2607, 0.04368, 0.2482, 0.1155, 0.2127, 0.1422, 0.2422, 0.1171, 0.2711, 0.08715, 0.2607, 0.1422, 0.2422, 0.1579, 0.2658, 0.137, 0.2819, 0.1171, 0.2711, 0.1819, 0.5657, 0.1819, 0.6427, 0.1146, 0.6427, 0.1146, 0.5657, 0.6015, 0.7512, 0.6015, 0.8282, 0.5085, 0.8282, 0.5085, 0.7512, 0.7874, 0.7512, 0.7874, 0.8282, 0.6944, 0.8282, 0.6944, 0.7512, 0.5933, 0.4644, 0.5085, 0.4644, 0.5085, 0.3714, 0.5933, 0.3714, 0.1844, 0.8993, 0.1844, 0.8145, 0.2543, 0.8145, 0.2543, 0.8993, 1.022e-06, 0.07707, 1.422e-06, 0.0, 0.1146, 5.332e-07, 0.1146, 0.07707, 0.6944, 0.7512, 0.6944, 0.8282, 0.6015, 0.8282, 0.6015, 0.7512, 0.1844, 0.7297, 0.1844, 0.8145, 0.1146, 0.8145, 0.1146, 0.7297, 0.5933, 0.3714, 0.5085, 0.3714, 0.5085, 0.2785, 0.5933, 0.2785, 0.8803, 0.7512, 0.8803, 0.8282, 0.7874, 0.8282, 0.7874, 0.7512, 2.666e-07, 0.8993, 5.332e-07, 0.8145, 0.1146, 0.8145, 0.1146, 0.8993, 0.5933, 0.5573, 0.5085, 0.5573, 0.5085, 0.4644, 0.5933, 0.4644, 0.5933, 0.2785, 0.5085, 0.2785, 0.5085, 0.1855, 0.5933, 0.1855, 0.1146, 0.7297, 0.1146, 0.8145, 0.0, 0.8145, 2.666e-07, 0.7297, 0.1146, 0.5657, 0.1146, 0.6427, 8.887e-08, 0.6427, 4.443e-08, 0.5657, 0.1819, 0.07707, 0.1819, 8.887e-07, 0.2543, 1.155e-06, 0.2543, 0.07707, 0.1463, 0.3278, 0.1529, 0.3192, 0.1548, 0.3204, 0.149, 0.3306, 0.05659, 0.1365, 0.01299, 0.2718, 0.009383, 0.2581, 0.04221, 0.1565, 0.1588, 0.813, 0.1506, 0.8101, 0.1595, 0.8091, 0.1671, 0.8092, 0.1117, 0.09845, 0.1785, 0.05946, 0.1796, 0.06966, 0.1056, 0.1148, 0.08618, 0.3875, 0.1124, 0.3634, 0.1191, 0.3681, 0.09512, 0.3951, 0.1671, 0.8092, 0.2073, 0.8056, 0.222, 0.8071, 0.1588, 0.813, 0.1849, 0.2856, 0.1959, 0.284, 0.1959, 0.2854, 0.1823, 0.2874, 0.1459, 0.2938, 0.1354, 0.2854, 0.1366, 0.2824, 0.1484, 0.292, 0.1438, 0.2988, 0.1494, 0.3081, 0.1467, 0.3087, 0.1422, 0.3005, 0.1543, 0.8256, 0.2234, 0.8179, 0.21, 0.8234, 0.1616, 0.8286, 0.1367, 0.7826, 0.1436, 0.8169, 0.1343, 0.8102, 0.1278, 0.7829, 0.1431, 0.7111, 0.1478, 0.7446, 0.1392, 0.746, 0.1348, 0.7107, 0.05816, 0.8061, 0.07976, 0.8262, 0.07665, 0.8358, 0.04908, 0.8147, 0.1411, 0.4519, 0.07931, 0.4129, 0.07535, 0.4033, 0.1569, 0.4538, 0.1548, 0.3195, 0.1761, 0.324, 0.1714, 0.3241, 0.1573, 0.3212, 0.2423, 0.6504, 0.2101, 0.6576, 0.223, 0.6505, 0.2479, 0.6466, 0.08508, 0.6786, 0.05497, 0.6903, 0.04726, 0.6817, 0.08157, 0.6663, 0.08425, 0.2669, 0.03476, 0.2595, 0.04262, 0.2493, 0.08708, 0.2613, 0.1477, 0.297, 0.1743, 0.2881, 0.1694, 0.2906, 0.1512, 0.2968, 0.1013, 0.4002, 0.1469, 0.4321, 0.1591, 0.4437, 0.09054, 0.3983, 0.1863, 0.4606, 0.1411, 0.4519, 0.1569, 0.4538, 0.1872, 0.4562, 0.1124, 0.3634, 0.1333, 0.3428, 0.1387, 0.3468, 0.1191, 0.3681, 0.09375, 0.07842, 0.05659, 0.1365, 0.04221, 0.1565, 0.07414, 0.08591, 0.2427, 0.7983, 0.2765, 0.7912, 0.2773, 0.7948, 0.2505, 0.8005, 0.1436, 0.8169, 0.1124, 0.8355, 0.111, 0.8249, 0.1343, 0.8102, 0.1121, 0.2883, 0.132, 0.2934, 0.1306, 0.2976, 0.1114, 0.2945, 0.04796, 0.2965, 0.06137, 0.3349, 0.04342, 0.3442, 0.03293, 0.2874, 0.0762, 0.3844, 0.04342, 0.3442, 0.06137, 0.3349, 0.07654, 0.372, 0.1478, 0.7446, 0.1527, 0.7789, 0.1457, 0.781, 0.1392, 0.746, 0.1842, 0.2816, 0.1733, 0.2846, 0.1676, 0.2854, 0.181, 0.2809, 0.132, 0.2934, 0.1438, 0.2988, 0.1422, 0.3005, 0.1306, 0.2976, 0.1546, 0.3172, 0.1522, 0.3078, 0.1544, 0.307, 0.1564, 0.3167, 0.1863, 0.3258, 0.1977, 0.3264, 0.1978, 0.3279, 0.1832, 0.3269, 0.07654, 0.372, 0.1032, 0.3515, 0.1078, 0.3588, 0.0762, 0.3844, 0.1652, 0.668, 0.143, 0.6735, 0.1322, 0.6744, 0.1406, 0.669, 0.03888, 0.7206, 0.04026, 0.7659, 0.02691, 0.7688, 0.02668, 0.7163, 0.1032, 0.3515, 0.1251, 0.3342, 0.1295, 0.3392, 0.1078, 0.3588, 0.07931, 0.4129, 0.0002816, 0.3623, 0.02165, 0.3551, 0.07535, 0.4033, 0.1834, 0.4497, 0.1591, 0.4437, 0.1469, 0.4321, 0.1766, 0.447, 0.01299, 0.2718, 0.02165, 0.3551, 0.0002816, 0.3623, 0.009383, 0.2581, 0.1484, 0.292, 0.1676, 0.2854, 0.1733, 0.2846, 0.1459, 0.2938, 0.08164, 0.2839, 0.03293, 0.2874, 0.04308, 0.2738, 0.08227, 0.2762, 0.1849, 0.2856, 0.1743, 0.2881, 0.1733, 0.2846, 0.1842, 0.2816, 0.07335, 0.846, 0.07665, 0.8358, 0.1124, 0.8355, 0.1151, 0.8461, 0.1438, 0.2988, 0.132, 0.2934, 0.1333, 0.2897, 0.1406, 0.2962, 0.132, 0.2934, 0.1121, 0.2883, 0.1133, 0.2827, 0.1333, 0.2897, 0.1121, 0.2883, 0.08164, 0.2839, 0.08227, 0.2762, 0.1133, 0.2827, 0.01299, 0.2718, 0.05659, 0.1365, 0.07406, 0.1469, 0.03476, 0.2595, 0.09375, 0.07842, 0.1741, 0.01815, 0.1785, 0.05946, 0.1117, 0.09845, 0.2527, 0.8128, 0.2233, 0.8172, 0.222, 0.8071, 0.2505, 0.8005, 0.1541, 0.8247, 0.1436, 0.8169, 0.1506, 0.8101, 0.1588, 0.813, 0.1436, 0.8169, 0.1367, 0.7826, 0.1457, 0.781, 0.1506, 0.8101, 0.1367, 0.7826, 0.1303, 0.7474, 0.1392, 0.746, 0.1457, 0.781, 0.1303, 0.7474, 0.1264, 0.7115, 0.1348, 0.7107, 0.1392, 0.746, 0.1264, 0.7115, 0.1226, 0.6709, 0.1322, 0.6744, 0.1348, 0.7107, 0.1295, 0.6565, 0.2198, 0.6378, 0.223, 0.6505, 0.1406, 0.669, 0.2497, 0.6377, 0.2629, 0.6394, 0.2637, 0.6443, 0.2479, 0.6466, 0.1743, 0.2881, 0.1477, 0.297, 0.1459, 0.2938, 0.1733, 0.2846, 0.03213, 0.2871, 0.01299, 0.2718, 0.03476, 0.2595, 0.04287, 0.2732, 0.04726, 0.6817, 0.03796, 0.6715, 0.07952, 0.6533, 0.08157, 0.6663, 0.07625, 0.3845, 0.07535, 0.4033, 0.02165, 0.3551, 0.04256, 0.3445, 0.04726, 0.6817, 0.02668, 0.7163, 0.01351, 0.7129, 0.03796, 0.6715, 0.02668, 0.7163, 0.02691, 0.7688, 0.0135, 0.7719, 0.01351, 0.7129, 0.02691, 0.7688, 0.04908, 0.8147, 0.03903, 0.8232, 0.0135, 0.7719, 0.04908, 0.8147, 0.07665, 0.8358, 0.07335, 0.846, 0.03903, 0.8232, 0.2233, 0.8172, 0.1541, 0.8247, 0.1588, 0.813, 0.222, 0.8071, 0.1226, 0.6709, 0.1295, 0.6565, 0.1406, 0.669, 0.1322, 0.6744, 0.04256, 0.3445, 0.02165, 0.3551, 0.01299, 0.2718, 0.03213, 0.2871, 0.1151, 0.8461, 0.1124, 0.8355, 0.1436, 0.8169, 0.1541, 0.8247, 0.08606, 0.3875, 0.09054, 0.3983, 0.07535, 0.4033, 0.07625, 0.3845, 0.1529, 0.3192, 0.1463, 0.3278, 0.1442, 0.3259, 0.1518, 0.3172, 0.1124, 0.3634, 0.08618, 0.3875, 0.0762, 0.3844, 0.1078, 0.3588, 0.1834, 0.4497, 0.1953, 0.4504, 0.1956, 0.4533, 0.1872, 0.4562, 0.1761, 0.324, 0.1548, 0.3195, 0.1546, 0.3172, 0.1765, 0.321, 0.09054, 0.3983, 0.1591, 0.4437, 0.1569, 0.4538, 0.07535, 0.4033, 0.08157, 0.6663, 0.07952, 0.6533, 0.1295, 0.6565, 0.1226, 0.6709, 0.1863, 0.3258, 0.1761, 0.324, 0.1765, 0.321, 0.1866, 0.3222, 0.1333, 0.3428, 0.1124, 0.3634, 0.1078, 0.3588, 0.1295, 0.3392, 0.1463, 0.3278, 0.1333, 0.3428, 0.1295, 0.3392, 0.1442, 0.3259, 0.02668, 0.7163, 0.04726, 0.6817, 0.05497, 0.6903, 0.03888, 0.7206, 0.1152, 0.2761, 0.08425, 0.2669, 0.08708, 0.2613, 0.117, 0.2716, 0.1294, 0.6555, 0.07939, 0.6524, 0.07995, 0.6372, 0.137, 0.6487, 0.1151, 0.6819, 0.08508, 0.6786, 0.08157, 0.6663, 0.1226, 0.6709, 0.03476, 0.2595, 0.07406, 0.1469, 0.06752, 0.1776, 0.04262, 0.2493, 0.1512, 0.2968, 0.1544, 0.307, 0.1522, 0.3078, 0.1477, 0.297, 0.1564, 0.3167, 0.172, 0.3192, 0.1765, 0.321, 0.1546, 0.3172, 0.1411, 0.3231, 0.1493, 0.3164, 0.1518, 0.3172, 0.1442, 0.3259, 0.04026, 0.7659, 0.05816, 0.8061, 0.04908, 0.8147, 0.02691, 0.7688, 0.143, 0.6735, 0.1431, 0.7111, 0.1348, 0.7107, 0.1322, 0.6744, 0.1251, 0.3342, 0.1411, 0.3231, 0.1442, 0.3259, 0.1295, 0.3392, 0.2197, 0.6371, 0.1294, 0.6555, 0.137, 0.6487, 0.2025, 0.6352, 0.07313, 0.8468, 0.1152, 0.8468, 0.1213, 0.8581, 0.06889, 0.8581, 0.03293, 0.2874, 0.08164, 0.2839, 0.08303, 0.2934, 0.04796, 0.2965, 0.1527, 0.7789, 0.1595, 0.8091, 0.1506, 0.8101, 0.1457, 0.781, 0.1264, 0.7115, 0.1303, 0.7474, 0.1215, 0.7489, 0.1168, 0.7138, 0.2496, 0.6376, 0.2197, 0.6371, 0.2025, 0.6352, 0.2421, 0.6307, 0.1406, 0.669, 0.223, 0.6505, 0.2101, 0.6576, 0.1652, 0.668, 0.1493, 0.3164, 0.1467, 0.3087, 0.1494, 0.3081, 0.1518, 0.3172, 0.1124, 0.8355, 0.07665, 0.8358, 0.07976, 0.8262, 0.111, 0.8249, 0.08164, 0.2839, 0.1121, 0.2883, 0.1114, 0.2945, 0.08303, 0.2934, 0.1333, 0.3428, 0.1463, 0.3278, 0.149, 0.3306, 0.1387, 0.3468, 0.1303, 0.7474, 0.1367, 0.7826, 0.1278, 0.7829, 0.1215, 0.7489, 0.2528, 0.8133, 0.2802, 0.8073, 0.281, 0.811, 0.2455, 0.819, 0.1841, 0.3205, 0.1975, 0.3213, 0.1976, 0.3227, 0.1866, 0.3222, 0.1354, 0.2854, 0.1152, 0.2761, 0.117, 0.2716, 0.1366, 0.2824, 0.2543, 0.5657, 0.2543, 0.6427, 0.1819, 0.6427, 0.1819, 0.5657, 0.1146, 0.07707, 0.1146, 5.332e-07, 0.1819, 8.887e-07, 0.1819, 0.07707, 0.2641, 0.6462, 0.2423, 0.6504, 0.2479, 0.6466, 0.2637, 0.6443, 0.2073, 0.8056, 0.2427, 0.7983, 0.2505, 0.8005, 0.222, 0.8071, 0.28, 0.8068, 0.2527, 0.8128, 0.2505, 0.8005, 0.2773, 0.7948, 0.2198, 0.6378, 0.2497, 0.6377, 0.2479, 0.6466, 0.223, 0.6505, 0.2421, 0.6307, 0.261, 0.6282, 0.2615, 0.631, 0.2536, 0.6323, 0.2234, 0.8179, 0.2528, 0.8133, 0.2455, 0.819, 0.21, 0.8234, 0.1893, 0.1736, 0.1928, 0.223, 0.1654, 0.2292, 0.1472, 0.187, 0.1928, 0.223, 0.1946, 0.255, 0.1752, 0.2585, 0.1654, 0.2292, 0.2543, 0.7297, 0.2543, 0.8145, 0.1844, 0.8145, 0.1844, 0.7297, 0.1977, 0.3264, 0.1863, 0.3258, 0.1866, 0.3222, 0.1976, 0.3227, 0.1957, 0.2796, 0.1842, 0.2816, 0.181, 0.2809, 0.1957, 0.2781, 0.1959, 0.284, 0.1849, 0.2856, 0.1842, 0.2816, 0.1957, 0.2796, 0.1741, 0.01815, 0.09375, 0.07842, 0.07414, 0.08591, 0.1721, 0.0002816, 0.1863, 0.4606, 0.1872, 0.4562, 0.1912, 0.4584, 0.1912, 0.4584, 0.1591, 0.4437, 0.1834, 0.4497, 0.1872, 0.4562, 0.1569, 0.4538, 0.1146, 0.8993, 0.1146, 0.8145, 0.1844, 0.8145, 0.1844, 0.8993, 0.1798, 0.07144, 0.1893, 0.1736, 0.1472, 0.187, 0.1067, 0.1158, 0.1946, 0.255, 0.1957, 0.278, 0.181, 0.2808, 0.1752, 0.2585, 0.05659, 0.1365, 0.09375, 0.07842, 0.1117, 0.09845, 0.07406, 0.1469, 0.172, 0.3192, 0.1841, 0.3205, 0.1866, 0.3222, 0.1765, 0.321, 0.2543, 0.6427, 0.2543, 0.7297, 0.1844, 0.7297, 0.1844, 0.6427, 0.1761, 0.324, 0.1863, 0.3258, 0.1832, 0.3269, 0.1714, 0.3241, 0.1146, 0.9862, 0.1146, 0.8993, 0.1844, 0.8993, 0.1844, 0.9862, 0.1743, 0.2881, 0.1849, 0.2856, 0.1823, 0.2874, 0.1694, 0.2906, 0.07406, 0.1469, 0.1117, 0.09845, 0.1056, 0.1148, 0.06752, 0.1776, 0.1953, 0.4504, 0.1834, 0.4497, 0.1766, 0.447, 0.1952, 0.4496, 0.2551, 0.6348, 0.2536, 0.6323, 0.2573, 0.6333, 0.2582, 0.6339, 0.2619, 0.6337, 0.2582, 0.6339, 0.2573, 0.6333, 0.2618, 0.633, 0.2551, 0.6349, 0.2624, 0.6365, 0.2629, 0.6394, 0.2497, 0.6377, 0.2582, 0.634, 0.2619, 0.6338, 0.2624, 0.6365, 0.2551, 0.6349, 0.2536, 0.6323, 0.2615, 0.631, 0.2618, 0.633, 0.2573, 0.6333, 0.1948, 0.4602, 0.1912, 0.4584, 0.1912, 0.4584, 0.1955, 0.4591, 0.1872, 0.4562, 0.1956, 0.4533, 0.1955, 0.4591, 0.1912, 0.4584, 0.1912, 0.4584, 0.1948, 0.4602, 0.1949, 0.4628, 0.1863, 0.4606, 0.0002816, 0.7106, 0.02769, 0.6604, 0.03738, 0.6709, 0.01256, 0.7126, 0.1616, 0.8286, 0.1213, 0.8581, 0.1152, 0.8468, 0.1543, 0.8256, 0.06889, 0.8581, 0.02871, 0.8304, 0.03837, 0.8237, 0.07313, 0.8468, 0.001197, 0.7748, 0.0002816, 0.7106, 0.01256, 0.7126, 0.01247, 0.7721, 0.02769, 0.6604, 0.07995, 0.6372, 0.07939, 0.6524, 0.03738, 0.6709, 0.02871, 0.8304, 0.001197, 0.7748, 0.01247, 0.7721, 0.03837, 0.8237, 0.1477, 0.297, 0.1442, 0.2991, 0.1419, 0.2958, 0.1459, 0.2938, 0.1522, 0.3078, 0.1496, 0.3084, 0.1442, 0.2991, 0.1477, 0.297, 0.1573, 0.3212, 0.1548, 0.3204, 0.1529, 0.3192, 0.1548, 0.3195, 0.08425, 0.2669, 0.1152, 0.2761, 0.1134, 0.2822, 0.08231, 0.2754, 0.1546, 0.3172, 0.1519, 0.3174, 0.1496, 0.3084, 0.1522, 0.3078, 0.09054, 0.3983, 0.08606, 0.3875, 0.09522, 0.395, 0.1013, 0.4002, 0.1354, 0.2854, 0.1459, 0.2938, 0.1419, 0.2958, 0.1335, 0.2891, 0.1548, 0.3195, 0.1529, 0.3192, 0.1519, 0.3174, 0.1546, 0.3172, 0.1152, 0.2761, 0.1354, 0.2854, 0.1335, 0.2891, 0.1134, 0.2822, 0.03476, 0.2595, 0.08425, 0.2669, 0.08231, 0.2754, 0.04287, 0.2732, 0.8803, 1.0, 0.8803, 0.913, 0.7874, 0.913, 0.7874, 1.0, 0.3241, 0.6427, 0.3241, 0.7297, 0.3939, 0.7297, 0.3939, 0.6427, 0.8529, 0.1554, 0.8803, 0.07707, 0.7874, 0.07707, 0.7874, 0.1828, 0.7874, 0.1828, 0.7874, 0.07707, 0.6944, 0.07707, 0.6944, 0.1855, 0.6944, 0.1855, 0.6944, 0.07707, 0.6015, 0.07707, 0.6015, 0.1828, 0.6015, 0.1828, 0.6015, 0.07707, 0.5085, 0.07707, 0.5359, 0.1444, 0.5085, 0.1498, 0.5085, 0.07707, 0.3939, 0.07707, 0.3939, 0.1498, 0.5085, 0.1498, 0.3939, 0.1498, 0.3939, 0.2257, 0.5085, 0.2257, 0.5085, 0.2257, 0.3939, 0.2257, 0.3939, 0.3187, 0.5085, 0.3187, 0.5085, 0.3187, 0.3939, 0.3187, 0.3939, 0.4117, 0.5085, 0.4117, 0.5085, 0.4117, 0.3939, 0.4117, 0.3939, 0.4827, 0.5085, 0.4827, 0.3939, 0.4827, 0.3939, 0.5657, 0.5085, 0.5657, 0.5085, 0.4827, 0.3266, 0.5657, 0.3266, 0.6427, 0.3939, 0.6427, 0.3939, 0.5657, 0.6015, 0.07707, 0.6015, 8.887e-08, 0.5085, 1.333e-07, 0.5085, 0.07707, 0.7874, 0.07707, 0.7874, 0.0, 0.6944, 3.333e-08, 0.6944, 0.07707, 0.5085, 0.07707, 0.5085, 1.689e-06, 0.3939, 1.6e-06, 0.3939, 0.07707, 0.6944, 0.07707, 0.6944, 3.333e-08, 0.6015, 8.887e-08, 0.6015, 0.07707, 0.8803, 0.07707, 0.8803, 0.0, 0.7874, 0.0, 0.7874, 0.07707, 0.3266, 0.07707, 0.3266, 1.422e-06, 0.2543, 1.155e-06, 0.2543, 0.07707, 0.2543, 0.5657, 0.2543, 0.6427, 0.3266, 0.6427, 0.3266, 0.5657, 0.8529, 0.6729, 0.7874, 0.6455, 0.7874, 0.7512, 0.8803, 0.7512, 0.7874, 0.6455, 0.6944, 0.6427, 0.6944, 0.7512, 0.7874, 0.7512, 6.665e-07, 0.1498, 0.1146, 0.1498, 0.1146, 0.07707, 1.022e-06, 0.07707, 6.665e-07, 0.1498, 3.999e-07, 0.2257, 0.1146, 0.2257, 0.1146, 0.1498, 3.999e-07, 0.2257, 1.333e-07, 0.3187, 0.1146, 0.3187, 0.1146, 0.2257, 1.333e-07, 0.3187, 0.0, 0.4117, 0.1146, 0.4117, 0.1146, 0.3187, 0.0, 0.4117, 4.443e-08, 0.4827, 0.1146, 0.4827, 0.1146, 0.4117, 0.1146, 0.4827, 4.443e-08, 0.4827, 4.443e-08, 0.5657, 0.1146, 0.5657, 0.1819, 0.5657, 0.1146, 0.5657, 0.1146, 0.6427, 0.1819, 0.6427, 0.6015, 0.7512, 0.5085, 0.7512, 0.5085, 0.8282, 0.6015, 0.8282, 0.7874, 0.7512, 0.6944, 0.7512, 0.6944, 0.8282, 0.7874, 0.8282, 1.022e-06, 0.07707, 0.1146, 0.07707, 0.1146, 5.332e-07, 1.422e-06, 0.0, 0.6944, 0.7512, 0.6015, 0.7512, 0.6015, 0.8282, 0.6944, 0.8282, 0.1146, 0.5657, 4.443e-08, 0.5657, 8.887e-08, 0.6427, 0.1146, 0.6427, 0.1819, 0.07707, 0.2543, 0.07707, 0.2543, 1.155e-06, 0.1819, 8.887e-07, 0.2543, 0.5657, 0.1819, 0.5657, 0.1819, 0.6427, 0.2543, 0.6427, 0.1146, 0.07707, 0.1819, 0.07707, 0.1819, 8.887e-07, 0.1146, 5.332e-07, 0.7874, 1.0, 0.7874, 0.913, 0.6944, 0.913, 0.6944, 1.0, 0.6944, 1.0, 0.6944, 0.913, 0.6015, 0.913, 0.6015, 1.0, 0.6015, 1.0, 0.6015, 0.913, 0.5085, 0.913, 0.5085, 1.0, 0.5085, 0.9862, 0.5085, 0.8993, 0.3939, 0.8993, 0.3939, 0.9862, 0.3241, 0.9862, 0.3241, 0.8993, 0.2543, 0.8993, 0.2543, 0.9862, 0.3939, 0.6427, 0.3939, 0.7297, 0.5085, 0.7297, 0.5085, 0.6427, 0.7874, 0.913, 0.7874, 0.8282, 0.6944, 0.8282, 0.6944, 0.913, 0.3241, 0.8993, 0.3241, 0.8145, 0.2543, 0.8145, 0.2543, 0.8993, 0.3241, 0.7297, 0.3241, 0.8145, 0.3939, 0.8145, 0.3939, 0.7297, 0.6944, 0.913, 0.6944, 0.8282, 0.6015, 0.8282, 0.6015, 0.913, 0.5085, 0.8993, 0.5085, 0.8145, 0.3939, 0.8145, 0.3939, 0.8993, 0.8803, 0.913, 0.8803, 0.8282, 0.7874, 0.8282, 0.7874, 0.913, 0.6015, 0.913, 0.6015, 0.8282, 0.5085, 0.8282, 0.5085, 0.913, 0.3939, 0.7297, 0.3939, 0.8145, 0.5085, 0.8145, 0.5085, 0.7297, 0.2543, 0.7297, 0.2543, 0.8145, 0.3241, 0.8145, 0.3241, 0.7297, 0.3939, 0.8993, 0.3939, 0.8145, 0.3241, 0.8145, 0.3241, 0.8993, 0.2543, 0.6427, 0.2543, 0.7297, 0.3241, 0.7297, 0.3241, 0.6427, 0.3939, 0.9862, 0.3939, 0.8993, 0.3241, 0.8993, 0.3241, 0.9862, 0.1844, 0.6427, 0.1146, 0.6427, 0.1146, 0.7297, 0.1844, 0.7297, 0.6803, 0.5573, 0.6803, 0.4644, 0.5933, 0.4644, 0.5933, 0.5573, 0.6803, 0.4644, 0.6803, 0.3714, 0.5933, 0.3714, 0.5933, 0.4644, 0.6803, 0.3714, 0.6803, 0.2785, 0.5933, 0.2785, 0.5933, 0.3714, 0.6803, 0.2785, 0.6803, 0.1855, 0.5933, 0.1855, 0.5933, 0.2785, 0.0, 0.9862, 0.1146, 0.9862, 0.1146, 0.8993, 2.666e-07, 0.8993, 0.1844, 0.9862, 0.2543, 0.9862, 0.2543, 0.8993, 0.1844, 0.8993, 0.1146, 0.6427, 6.221e-07, 0.6427, 2.666e-07, 0.7297, 0.1146, 0.7297, 0.5933, 0.4644, 0.5933, 0.3714, 0.5085, 0.3714, 0.5085, 0.4644, 0.1844, 0.8993, 0.2543, 0.8993, 0.2543, 0.8145, 0.1844, 0.8145, 0.1844, 0.7297, 0.1146, 0.7297, 0.1146, 0.8145, 0.1844, 0.8145, 0.5933, 0.3714, 0.5933, 0.2785, 0.5085, 0.2785, 0.5085, 0.3714, 2.666e-07, 0.8993, 0.1146, 0.8993, 0.1146, 0.8145, 5.332e-07, 0.8145, 0.5933, 0.5573, 0.5933, 0.4644, 0.5085, 0.4644, 0.5085, 0.5573, 0.5933, 0.2785, 0.5933, 0.1855, 0.5085, 0.1855, 0.5085, 0.2785, 0.1146, 0.7297, 2.666e-07, 0.7297, 0.0, 0.8145, 0.1146, 0.8145, 0.2543, 0.7297, 0.1844, 0.7297, 0.1844, 0.8145, 0.2543, 0.8145, 0.1146, 0.8993, 0.1844, 0.8993, 0.1844, 0.8145, 0.1146, 0.8145, 0.2543, 0.6427, 0.1844, 0.6427, 0.1844, 0.7297, 0.2543, 0.7297, 0.1146, 0.9862, 0.1844, 0.9862, 0.1844, 0.8993, 0.1146, 0.8993])
me_cube.materials.append(mat_chestwood)
me_cube.materials.append(mat_chestmetal)
me_cube.materials.append(mat_black)
me_cube.use_remesh_preserve_volume = False
me_cube.use_remesh_preserve_attributes = False
me_cube.use_mirror_vertex_groups = False
me_cube.update()
arm_armature = bpy.data.armatures.new('Armature')  # bones are not reproduced

# ---- objects
ob_armature = bpy.data.objects.new('Armature', arm_armature)
ob_cube = bpy.data.objects.new('Cube', me_cube)

# ---- transforms, parenting, visibility, modifiers, constraints
ob_armature.location = (0.0, 0.0, 0.0)
ob_armature.show_in_front = True
ob_armature.lineart.crease_threshold = 0.0
ob_cube.parent = ob_armature
ob_cube.location = (0.0, 0.0, 0.0)
ob_cube.lineart.crease_threshold = 0.0
_vg = ob_cube.vertex_groups.new(name='Bone')
_vg.add([256, 257, 258, 392, 393, 394, 395, 396, 397, 398, 399, 400, 401, 402, 403, 404, 405, 406, 407, 408, 409, 410, 411, 412, 413, 414, 415, 416, 417, 418, 419, 420, 421, 422, 423, 424, 425, 426, 427, 428, 429, 430, 431, 432, 433, 434, 435, 436, 437, 438, 439, 440, 441, 442, 443, 444, 445, 446, 447, 448, 449, 450, 451, 452, 453, 454, 455, 456, 457, 458, 459, 460, 461, 462, 463, 464, 465, 466, 467, 468, 469, 470, 471, 472, 473, 474, 475, 476, 477, 478, 479, 480, 481, 482, 483, 484, 485, 486, 487, 488, 489, 490, 491, 492, 493, 494, 495, 496, 497, 498, 499, 500, 501, 502, 503, 504, 505, 506, 507, 508], 1.0, 'REPLACE')
_vg = ob_cube.vertex_groups.new(name='Chest Hinge')
_vg.add([0, 1, 2, 3, 6, 7, 9, 11, 13, 15, 19, 20, 21, 24, 25, 26, 29, 34, 36, 37, 38, 41, 44, 52, 53, 54, 57, 58, 65, 66, 73, 75, 81, 82, 83, 86, 87, 88, 89, 90, 91, 92, 93, 94, 104, 107, 108, 109, 110, 111, 112, 116, 117, 118, 119, 120, 122, 123, 125, 127, 130, 132, 134, 136, 139, 144, 145, 146, 147, 148, 149, 150, 151, 153, 157, 158, 161, 162, 171, 174, 175, 183, 185, 190, 191, 192, 197, 198, 199, 200, 204, 205, 206, 213, 214, 215, 216, 221, 222, 223, 224, 225, 226, 227, 228, 242, 243, 244, 246, 247, 248, 249, 250, 259, 260, 261, 262, 263, 264, 265, 266, 267, 268, 269, 270, 271, 272, 273, 274, 275, 276, 277, 278, 279, 280, 281, 282, 283, 284, 285, 286, 287, 288, 289, 290, 291, 292, 293, 294, 295, 296, 297, 298, 299, 300, 301, 302, 303, 304, 305, 306, 307, 308, 309, 310, 311, 312, 313, 314, 315, 316, 317, 318, 319, 320, 321, 322, 323, 324, 325, 326, 327, 328, 329, 330, 331, 332, 333, 334, 335, 336, 337, 338, 339, 340, 341, 342, 343, 344, 345, 346, 347, 348, 349, 350, 351, 352, 353, 354, 355, 356, 357, 358, 359, 360, 361, 362, 363, 364, 365, 366, 367, 368, 369, 370, 371, 372, 373, 374, 375, 376, 377, 378, 379, 380, 381, 382, 383, 384, 385, 386, 387, 388, 389, 390, 391], 1.0, 'REPLACE')
_vg = ob_cube.vertex_groups.new(name='Bone.001')
_vg.add([509, 510, 511, 512, 513, 514, 515, 516], 1.0, 'REPLACE')
_m = ob_cube.modifiers.new('Armature', 'ARMATURE')
_m.object = ob_armature

# ---- collection membership
col_collection_1.objects.link(ob_armature)
col_collection_1.objects.link(ob_cube)

# ---- scene / render settings (as saved in the file)
scene.frame_start = 1; scene.frame_end = 40; scene.frame_set(36)
scene.render.engine = 'BLENDER_EEVEE_NEXT'
scene.render.image_settings.color_mode = 'RGB'
scene.render.image_settings.compression = 90
scene.render.resolution_percentage = 50
scene.render.dither_intensity = 0.0
scene.render.bake_margin = 2
scene.render.bake_bias = 0.0
scene.cycles.use_denoising = False
scene.cycles.samples = 10
scene.cycles.sampling_pattern = 'TABULATED_SOBOL'
scene.cycles.light_sampling_threshold = 0.0
scene.cycles.use_adaptive_sampling = False
scene.cycles.use_light_tree = False
scene.cycles.blur_glossy = 0.0
scene.cycles.volume_bounces = 1
scene.cycles.pixel_filter_type = 'GAUSSIAN'
scene.cycles.sample_clamp_indirect = 0.0
scene.view_settings.view_transform = 'Standard'
bpy.context.view_layer.update()

# ---- added for rendering (the .blend has no active camera and no usable light): camera, sun
cam_auto = bpy.data.cameras.new('AutoCamera')
cam_auto.lens = 50.0
cam_auto.sensor_width = 36.0
cam_auto.clip_end = 1000.0
ob_auto_camera = bpy.data.objects.new('AutoCamera', cam_auto)
scene.collection.objects.link(ob_auto_camera)
ob_auto_camera.location = (4.10453, -4.92578, 3.31874)
ob_auto_camera.rotation_euler = (1.09748, -7.21219e-08, 0.694738)
scene.camera = ob_auto_camera
light_auto_sun = bpy.data.lights.new('AutoSun', 'SUN')
light_auto_sun.energy = 3.0
light_auto_sun.angle = 0.0523599
ob_auto_sun = bpy.data.objects.new('AutoSun', light_auto_sun)
scene.collection.objects.link(ob_auto_sun)
ob_auto_sun.rotation_euler = (0.872665, 0.174533, 0.523599)
bpy.context.view_layer.update()
